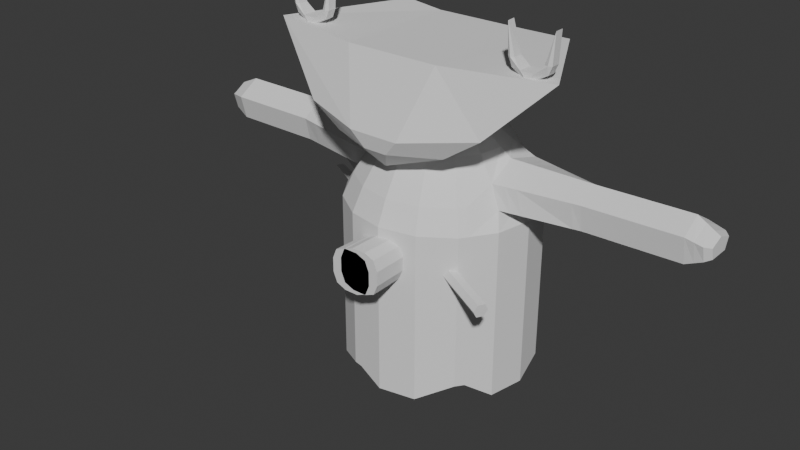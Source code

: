 # Source: Water_enemies.blend  (saved by Blender 4.1.24; exported with 4.5.12 LTS)
import bpy
from mathutils import Matrix  # noqa: F401  (used for matrix-valued properties, if any)

bpy.ops.wm.read_factory_settings(use_empty=True)
scene = bpy.context.scene
scene.name = 'water fyr attack'

# ---- collections
col_collection_001 = bpy.data.collections.new('Collection.001'); scene.collection.children.link(col_collection_001)

# ---- world
world_world_001 = bpy.data.worlds.new('World.001'); scene.world = world_world_001
world_world_001.use_nodes = True; world_world_001.node_tree.nodes.clear()
_N = world_world_001.node_tree.nodes; _L = world_world_001.node_tree.links
n0 = _N.new('ShaderNodeOutputWorld'); n0.name = 'World Output'; n0.location = (300, 300)
n1 = _N.new('ShaderNodeBackground'); n1.name = 'Background'; n1.location = (10, 300)
n1.inputs[0].default_value = (0.05088, 0.05088, 0.05088, 1.0)
_L.new(n1.outputs[0], n0.inputs[0])
n0.is_active_output = True
world_world_001.color = (0.05088, 0.05088, 0.05088)
world_world_001.use_sun_shadow = False
world_world_001.sun_shadow_jitter_overblur = 0.0

# ---- meshes
me_cylinder_012 = bpy.data.meshes.new('Cylinder.012')
me_cylinder_012.from_pydata([(0.009109, 0.8832, -0.519), (0.009109, 0.8832, 0.9622), (0.3477, 0.8158, -0.6298), (0.3477, 0.8158, 0.9622), (0.6348, 0.624, -0.6298), (0.6348, 0.624, 0.9622), (0.8266, 0.3369, -0.5412), (0.8266, 0.3369, 0.9622), (0.894, -0.001723, -0.6298), (0.894, -0.001723, 0.9622), (0.8266, -0.3404, -0.6298), (0.8266, -0.3404, 0.9622), (0.6348, -0.6274, -0.471), (0.6348, -0.6274, 0.9622), (0.3477, -0.8193, -0.6298), (0.3477, -0.8193, 0.9622), (0.009109, -0.8866, -0.6298), (0.009109, -0.8866, 0.9622), (-0.3295, -0.8193, -0.533), (-0.3295, -0.8193, 0.9622), (-0.6166, -0.6274, -0.6298), (-0.6166, -0.6274, 0.9622), (-0.8084, -0.3404, -0.6105), (-0.8084, -0.3404, 0.9622), (-0.8758, -0.001723, -0.4806), (-0.8758, -0.001723, 0.9622), (-0.8084, 0.3369, -0.6123), (-0.8084, 0.3369, 0.9622), (-0.6166, 0.624, -0.5111), (-0.6166, 0.624, 0.9622), (-0.3295, 0.8158, -0.6298), (-0.3295, 0.8158, 0.9622), (0.31, 0.7248, 1.182), (0.009109, 0.7846, 1.182), (0.5651, 0.5543, 1.182), (0.7569, 0.2764, 1.114), (0.7955, -0.002879, 1.114), (0.7613, -0.2639, 1.114), (0.5651, -0.5578, 1.182), (0.31, -0.7282, 1.182), (0.009109, -0.7881, 1.182), (-0.2918, -0.7282, 1.182), (-0.5469, -0.5578, 1.182), (-0.7371, -0.2935, 1.114), (-0.7772, -0.002879, 1.114), (-0.7454, 0.2477, 1.114), (-0.5469, 0.5543, 1.182), (-0.2918, 0.7248, 1.182), (0.2674, 0.6219, 1.367), (0.009109, 0.6732, 1.367), (0.4864, 0.4756, 1.367), (0.6678, 0.39, 1.346), (0.6841, -0.002879, 1.467), (0.6732, -0.244, 1.32), (0.4864, -0.479, 1.367), (0.2674, -0.6253, 1.367), (0.009109, -0.6767, 1.367), (-0.2492, -0.6253, 1.367), (-0.4682, -0.479, 1.367), (-0.6528, -0.3977, 1.335), (-0.6659, -0.002879, 1.467), (-0.6549, 0.3701, 1.338), (-0.4682, 0.4756, 1.367), (-0.2492, 0.6219, 1.367), (0.2279, 0.5266, 1.537), (0.009109, 0.5701, 1.537), (0.4135, 0.4026, 1.537), (0.5374, 0.2171, 1.537), (0.5809, -0.001723, 1.537), (0.5374, -0.2206, 1.537), (0.4135, -0.4061, 1.537), (0.2279, -0.53, 1.537), (0.009109, -0.5736, 1.537), (-0.2097, -0.53, 1.537), (-0.3952, -0.4061, 1.537), (-0.5192, -0.2206, 1.537), (-0.5627, -0.001723, 1.537), (-0.5192, 0.2171, 1.537), (-0.3952, 0.4026, 1.537), (-0.2097, 0.5266, 1.537), (0.1847, 0.4223, 1.624), (0.009109, 0.4572, 1.624), (0.3336, 0.3228, 1.624), (0.4331, 0.1739, 1.624), (0.4681, -0.001723, 1.624), (0.4331, -0.1774, 1.624), (0.3336, -0.3263, 1.624), (0.1847, -0.4257, 1.624), (0.009109, -0.4607, 1.624), (-0.1665, -0.4257, 1.624), (-0.3154, -0.3263, 1.624), (-0.4149, -0.1774, 1.624), (-0.4498, -0.001723, 1.624), (-0.4149, 0.1739, 1.624), (-0.3154, 0.3228, 1.624), (-0.1665, 0.4223, 1.624), (-0.2462, -0.8358, -0.5359), (-0.2462, -0.8358, 0.9622), (-0.2178, -0.743, 1.182), (-0.1856, -0.638, 1.367), (-0.1559, -0.5407, 1.537), (-0.1233, -0.4343, 1.624), (0.782, 0.4037, -0.543), (0.782, 0.4037, 0.9622), (0.696, 0.3585, 1.182), (0.5987, 0.3075, 1.367), (0.5086, 0.2603, 1.537), (0.41, 0.2085, 1.624), (0.685, -0.5524, -0.4737), (0.685, -0.5524, 0.9622), (0.6097, -0.4911, 1.182), (0.5246, -0.4217, 1.367), (0.4459, -0.3576, 1.537), (0.3597, -0.2873, 1.624), (0.05252, 0.8745, -0.5212), (0.05252, 0.8745, 0.9622), (0.04769, 0.777, 1.182), (0.04222, 0.6667, 1.367), (0.03716, 0.5645, 1.537), (0.03163, 0.4528, 1.624), (-0.6373, 0.593, -0.5076), (-0.6373, 0.593, 0.9622), (-0.5653, 0.5267, 1.182), (-0.484, 0.4519, 1.367), (-0.4086, 0.3826, 1.537), (-0.3262, 0.3067, 1.624), (1.466, -0.004389, 1.114), (1.467, 0.1406, 1.114), (1.466, -0.1476, 1.114), (1.463, -0.004389, 1.467), (1.466, 0.1997, 1.346), (1.463, -0.1855, 1.349), (2.334, -0.188, 1.367), (2.338, -0.006835, 1.133), (2.338, 0.1382, 1.133), (2.338, -0.15, 1.133), (2.334, -0.006835, 1.485), (2.338, 0.1972, 1.365), (-1.448, 0.1401, 1.114), (-1.452, -0.002879, 1.114), (-1.448, 0.1944, 1.338), (-1.447, -0.002879, 1.467), (-1.448, -0.2117, 1.335), (-1.448, -0.1566, 1.114), (-2.306, 0.1401, 1.118), (-2.31, -0.002879, 1.118), (-2.306, 0.1944, 1.342), (-2.305, -0.002879, 1.47), (-2.306, -0.2117, 1.339), (-2.306, -0.1566, 1.118), (2.486, -0.01066, 1.198), (2.486, 0.1247, 1.198), (2.485, -0.1443, 1.198), (2.482, -0.01066, 1.402), (2.486, 0.1797, 1.332), (2.483, -0.1797, 1.334), (2.537, -0.0106, 1.222), (2.537, 0.08874, 1.222), (2.537, -0.1087, 1.222), (2.535, -0.0106, 1.372), (2.537, 0.1292, 1.321), (2.535, -0.1347, 1.322), (-2.479, 0.08696, 1.167), (-2.481, -0.004251, 1.167), (-2.479, 0.1217, 1.31), (-2.478, -0.004251, 1.392), (-2.479, -0.1375, 1.308), (-2.479, -0.1024, 1.167), (-2.539, 0.05477, 1.212), (-2.54, -0.005081, 1.212), (-2.539, 0.07754, 1.282), (-2.538, -0.005081, 1.321), (-2.539, -0.09254, 1.281), (-2.539, -0.06947, 1.212), (1.379, -0.4825, 2.39), (0.004863, -0.7662, 1.467), (0.8646, 0.4839, 2.39), (0.004863, -0.7437, 1.467), (-1.29, -0.5782, 2.418), (-0.01932, -0.7686, 1.467), (-0.8094, 0.4992, 2.421), (-0.02002, -0.7437, 1.467), (-0.444, 0.4839, 2.385), (0.4271, 0.4839, 2.385), (-0.00418, -0.7437, 1.467), (-0.01247, -0.7437, 1.467), (0.4271, -0.6972, 2.385), (-0.444, -0.6972, 2.385), (-0.01247, -0.7686, 1.467), (-0.00418, -0.7686, 1.467), (0.8599, -0.6915, 1.873), (0.5961, 0.3932, 1.873), (-0.5268, 0.3932, 1.87), (-0.7394, -0.8137, 1.861), (-0.2396, -0.923, 1.771), (0.2251, -0.923, 1.771), (0.2251, 0.515, 1.771), (-0.2396, 0.515, 1.771), (0.5299, -0.7127, 1.649), (0.3979, 0.0128, 1.646), (-0.3695, 0.1454, 1.654), (-0.4763, -0.7971, 1.664), (-0.1175, -0.896, 1.631), (0.1033, -0.896, 1.63), (0.1285, 0.1667, 1.569), (-0.1751, 0.1667, 1.569), (2.035, -0.1871, 1.361), (2.038, -0.1492, 1.126), (2.038, -0.005995, 1.126), (2.039, 0.139, 1.126), (2.039, 0.198, 1.359), (2.035, -0.005995, 1.479), (1.901, -0.1488, 1.123), (1.901, -0.005609, 1.123), (1.901, 0.1984, 1.356), (1.897, -0.1868, 1.358), (1.901, 0.1394, 1.123), (1.897, -0.005609, 1.476), (0.8657, -0.2467, 1.114), (0.7902, -0.2353, 1.325), (0.862, 0.2563, 1.114), (0.8948, -0.003103, 1.114), (0.7994, -0.003103, 1.467), (0.7861, 0.3618, 1.346), (-1.313, 0.1607, 1.114), (-1.296, 0.2282, 1.338), (-1.322, -0.002879, 1.114), (-1.311, -0.1829, 1.114), (-1.297, -0.002879, 1.467), (-1.296, -0.2474, 1.335), (-0.7741, 0.3437, 1.338), (-0.7833, -0.002879, 1.467), (-0.851, 0.2315, 1.114), (-0.8786, -0.002879, 1.114), (-0.8439, -0.273, 1.114), (-0.7724, -0.3697, 1.335), (-1.857, -0.1566, 1.116), (-1.861, -0.002879, 1.116), (-1.857, 0.1401, 1.116), (-1.857, 0.1944, 1.34), (-1.857, -0.2117, 1.337), (-1.856, -0.002879, 1.468), (-1.961, -0.1566, 1.116), (-1.962, 0.1401, 1.116), (-1.962, -0.2117, 1.337), (-1.96, -0.002879, 1.469), (-1.965, -0.002879, 1.116), (-1.961, 0.1944, 1.34), (1.541, -0.1478, 1.116), (1.541, -0.004598, 1.116), (1.541, 0.1994, 1.348), (1.537, -0.1857, 1.35), (1.541, 0.1404, 1.116), (1.537, -0.004598, 1.468), (1.395, -0.1594, 1.114), (1.395, 0.1544, 1.114), (1.386, 0.2189, 1.346), (1.383, -0.1914, 1.346), (1.398, -0.004236, 1.114), (1.384, -0.004236, 1.467), (0.8954, -0.2275, 1.328), (0.9841, -0.003304, 1.114), (0.9031, -0.003304, 1.467), (0.9596, -0.2312, 1.114), (0.9565, 0.2382, 1.114), (0.8925, 0.3365, 1.346), (1.965, -0.1869, 1.359), (1.968, 0.1392, 1.125), (1.965, -0.005797, 1.477), (1.968, -0.149, 1.125), (1.968, -0.005797, 1.125), (1.968, 0.1982, 1.357), (2.414, 0.1313, 1.166), (2.413, -0.00879, 1.166), (2.41, -0.00879, 1.443), (2.413, -0.1471, 1.166), (2.413, 0.1883, 1.348), (2.41, -0.1837, 1.35), (-2.054, -0.1566, 1.117), (-2.054, 0.1401, 1.117), (-2.054, -0.2117, 1.338), (-2.053, -0.002879, 1.469), (-2.058, -0.002879, 1.117), (-2.054, 0.1944, 1.341), (-2.391, -0.003563, 1.431), (-2.392, -0.1748, 1.324), (-2.392, 0.1582, 1.326), (-2.392, -0.1296, 1.142), (-2.395, -0.003563, 1.142), (-2.392, 0.1136, 1.142), (-1.55, -0.002879, 1.114), (-1.547, 0.1944, 1.339), (-1.546, -0.1566, 1.114), (-1.547, 0.1401, 1.114), (-1.547, -0.2117, 1.336), (-1.545, -0.002879, 1.467), (-0.9295, 0.2195, 1.114), (-0.9539, -0.002879, 1.114), (-0.9232, -0.2577, 1.114), (-0.8611, -0.349, 1.335), (-0.8626, 0.3241, 1.338), (-0.8704, -0.002879, 1.467)], [], [(114, 115, 3, 2), (2, 3, 5, 4), (102, 103, 7, 6), (6, 7, 9, 8), (8, 9, 11, 10), (108, 109, 13, 12), (12, 13, 15, 14), (14, 15, 17, 16), (96, 97, 19, 18), (18, 19, 21, 20), (20, 21, 23, 22), (24, 25, 27, 26), (120, 121, 29, 28), (11, 9, 36, 37), (28, 29, 31, 30), (30, 31, 1, 0), (43, 42, 58, 59), (21, 19, 41, 42), (31, 29, 46, 47), (103, 5, 34, 104), (17, 15, 39, 40), (115, 1, 33, 116), (27, 25, 44, 45), (109, 11, 37, 110), (23, 21, 42, 43), (1, 31, 47, 33), (9, 7, 35, 36), (97, 17, 40, 98), (121, 27, 45, 122), (5, 3, 32, 34), (15, 13, 38, 39), (25, 23, 43, 44), (117, 49, 65, 118), (258, 255, 127, 126), (224, 226, 139, 138), (257, 254, 128, 131), (225, 224, 138, 140), (110, 37, 53, 111), (122, 45, 61, 123), (39, 38, 54, 55), (47, 46, 62, 63), (40, 39, 55, 56), (116, 33, 49, 117), (33, 47, 63, 49), (98, 40, 56, 99), (34, 32, 48, 50), (42, 41, 57, 58), (104, 34, 50, 105), (112, 69, 85, 113), (49, 63, 79, 65), (99, 56, 72, 100), (50, 48, 64, 66), (58, 57, 73, 74), (105, 50, 66, 106), (59, 58, 74, 75), (52, 51, 67, 68), (60, 59, 75, 76), (53, 52, 68, 69), (61, 60, 76, 77), (111, 53, 69, 112), (123, 61, 77, 124), (55, 54, 70, 71), (63, 62, 78, 79), (56, 55, 71, 72), (80, 119, 81, 95, 94, 125, 93, 92, 91, 90, 89, 101, 88, 87, 86, 113, 85, 84, 83, 107, 82), (124, 77, 93, 125), (71, 70, 86, 87), (79, 78, 94, 95), (72, 71, 87, 88), (118, 65, 81, 119), (65, 79, 95, 81), (100, 72, 88, 101), (66, 64, 80, 82), (74, 73, 89, 90), (106, 66, 82, 107), (75, 74, 90, 91), (68, 67, 83, 84), (76, 75, 91, 92), (69, 68, 84, 85), (77, 76, 92, 93), (73, 100, 101, 89), (57, 99, 100, 73), (41, 98, 99, 57), (19, 97, 98, 41), (16, 17, 97, 96), (67, 106, 107, 83), (51, 105, 106, 67), (35, 104, 105, 51), (7, 103, 104, 35), (4, 5, 103, 102), (54, 111, 112, 70), (70, 112, 113, 86), (38, 110, 111, 54), (13, 109, 110, 38), (10, 11, 109, 108), (64, 118, 119, 80), (32, 116, 117, 48), (48, 117, 118, 64), (3, 115, 116, 32), (0, 1, 115, 114), (78, 124, 125, 94), (62, 123, 124, 78), (46, 122, 123, 62), (29, 121, 122, 46), (26, 27, 121, 120), (22, 23, 25, 24), (259, 257, 131, 129), (255, 256, 130, 127), (254, 258, 126, 128), (256, 259, 129, 130), (209, 210, 137, 134), (206, 207, 135, 132), (207, 208, 133, 135), (211, 206, 132, 136), (208, 209, 134, 133), (210, 211, 136, 137), (274, 277, 155, 153), (273, 272, 151, 150), (283, 279, 144, 146), (282, 278, 149, 145), (226, 227, 143, 139), (228, 225, 140, 141), (227, 229, 142, 143), (229, 228, 141, 142), (284, 286, 164, 165), (285, 284, 165, 166), (278, 280, 148, 149), (279, 282, 145, 144), (280, 281, 147, 148), (281, 283, 146, 147), (155, 152, 158, 161), (152, 150, 156, 158), (275, 273, 150, 152), (277, 275, 152, 155), (272, 276, 154, 151), (276, 274, 153, 154), (156, 157, 160, 159), (158, 156, 159, 161), (151, 154, 160, 157), (154, 153, 159, 160), (150, 151, 157, 156), (153, 155, 161, 159), (164, 162, 168, 170), (163, 167, 173, 169), (288, 287, 167, 163), (286, 289, 162, 164), (287, 285, 166, 167), (289, 288, 163, 162), (169, 173, 172, 171), (168, 169, 171, 170), (167, 166, 172, 173), (162, 163, 169, 168), (166, 165, 171, 172), (165, 164, 170, 171), (198, 175, 177, 199), (205, 185, 181, 200), (200, 181, 179, 201), (203, 189, 175, 198), (182, 180, 178, 187), (184, 177, 175, 189), (181, 185, 188, 179), (185, 184, 189, 188), (176, 183, 186, 174), (201, 179, 188, 202), (202, 188, 189, 203), (199, 177, 184, 204), (204, 184, 185, 205), (183, 196, 197, 182), (176, 191, 196, 183), (187, 194, 195, 186), (178, 193, 194, 187), (186, 195, 190, 174), (180, 192, 193, 178), (182, 197, 192, 180), (174, 190, 191, 176), (196, 204, 205, 197), (191, 199, 204, 196), (194, 202, 203, 195), (193, 201, 202, 194), (195, 203, 198, 190), (192, 200, 201, 193), (197, 205, 200, 192), (190, 198, 199, 191), (183, 182, 187, 186), (271, 268, 211, 210), (270, 267, 209, 208), (268, 266, 206, 211), (269, 270, 208, 207), (266, 269, 207, 206), (267, 271, 210, 209), (252, 250, 214, 216), (251, 248, 212, 215), (248, 249, 213, 212), (253, 251, 215, 217), (249, 252, 216, 213), (250, 253, 217, 214), (51, 52, 222, 223), (37, 36, 221, 218), (35, 51, 223, 220), (52, 53, 219, 222), (53, 37, 218, 219), (36, 35, 220, 221), (299, 301, 228, 229), (298, 299, 229, 227), (301, 300, 225, 228), (297, 298, 227, 226), (300, 296, 224, 225), (296, 297, 226, 224), (45, 44, 233, 232), (61, 45, 232, 230), (44, 43, 234, 233), (60, 61, 230, 231), (43, 59, 235, 234), (59, 60, 231, 235), (295, 291, 239, 241), (294, 295, 241, 240), (293, 290, 237, 238), (292, 294, 240, 236), (290, 292, 236, 237), (291, 293, 238, 239), (241, 239, 247, 245), (240, 241, 245, 244), (238, 237, 246, 243), (236, 240, 244, 242), (237, 236, 242, 246), (239, 238, 243, 247), (130, 129, 253, 250), (126, 127, 252, 249), (129, 131, 251, 253), (128, 126, 249, 248), (131, 128, 248, 251), (127, 130, 250, 252), (265, 262, 259, 256), (263, 261, 258, 254), (264, 265, 256, 255), (262, 260, 257, 259), (260, 263, 254, 257), (261, 264, 255, 258), (221, 220, 264, 261), (219, 218, 263, 260), (222, 219, 260, 262), (220, 223, 265, 264), (218, 221, 261, 263), (223, 222, 262, 265), (216, 214, 271, 267), (215, 212, 269, 266), (212, 213, 270, 269), (217, 215, 266, 268), (213, 216, 267, 270), (214, 217, 268, 271), (137, 136, 274, 276), (134, 137, 276, 272), (132, 135, 275, 277), (135, 133, 273, 275), (133, 134, 272, 273), (136, 132, 277, 274), (245, 247, 283, 281), (244, 245, 281, 280), (243, 246, 282, 279), (242, 244, 280, 278), (246, 242, 278, 282), (247, 243, 279, 283), (144, 145, 288, 289), (149, 148, 285, 287), (146, 144, 289, 286), (145, 149, 287, 288), (148, 147, 284, 285), (147, 146, 286, 284), (140, 138, 293, 291), (139, 143, 292, 290), (143, 142, 294, 292), (138, 139, 290, 293), (142, 141, 295, 294), (141, 140, 291, 295), (232, 233, 297, 296), (230, 232, 296, 300), (233, 234, 298, 297), (231, 230, 300, 301), (234, 235, 299, 298), (235, 231, 301, 299)])
_uv = me_cylinder_012.uv_layers.new(name='UVMap')
_uv.uv.foreach_set('vector', [0.01492, 0.005634, 0.2149, 0.005634, 0.2149, 0.04214, 0.0002665, 0.04214, 0.0002665, 0.04214, 0.2149, 0.04214, 0.2149, 0.084, 0.0002665, 0.084, 0.01197, 0.1161, 0.2149, 0.1161, 0.2149, 0.1259, 0.01221, 0.1259, 0.01221, 0.1259, 0.2149, 0.1259, 0.2149, 0.1677, 0.0002665, 0.1677, 0.0002665, 0.1677, 0.2149, 0.1677, 0.2149, 0.2096, 0.0002665, 0.2096, 0.02132, 0.2405, 0.2149, 0.2405, 0.2149, 0.2515, 0.02167, 0.2515, 0.02167, 0.2515, 0.2149, 0.2515, 0.2149, 0.2933, 0.0002665, 0.2933, 0.0002665, 0.2933, 0.2149, 0.2933, 0.2149, 0.3352, 0.0002665, 0.3352, 0.01293, 0.3668, 0.2149, 0.3668, 0.2149, 0.3771, 0.01331, 0.3771, 0.01331, 0.3771, 0.2149, 0.3771, 0.2149, 0.419, 0.0002665, 0.419, 0.0002665, 0.419, 0.2149, 0.419, 0.2149, 0.4608, 0.002866, 0.4608, 0.02038, 0.5027, 0.2149, 0.5027, 0.2149, 0.5446, 0.002624, 0.5446, 0.01674, 0.5819, 0.2149, 0.5819, 0.2149, 0.5864, 0.01627, 0.5864, 0.7724, 0.6762, 0.828, 0.7237, 0.7886, 0.7616, 0.7603, 0.737, 0.01627, 0.5864, 0.2149, 0.5864, 0.2149, 0.6283, 0.0002665, 0.6283, 0.0002665, 0.6283, 0.2149, 0.6283, 0.2149, 0.6702, 0.0152, 0.6702, 0.3793, 0.7347, 0.4479, 0.6923, 0.4664, 0.735, 0.4114, 0.7462, 0.427, 0.643, 0.4957, 0.6214, 0.5065, 0.6741, 0.4479, 0.6923, 0.2121, 0.9148, 0.2317, 0.8455, 0.2821, 0.865, 0.2652, 0.9248, 0.8811, 0.7965, 0.9056, 0.8468, 0.8549, 0.8662, 0.8335, 0.8234, 0.5674, 0.6141, 0.6389, 0.6208, 0.6286, 0.6737, 0.5676, 0.6676, 0.9308, 0.9806, 0.9316, 0.9899, 0.8759, 0.9904, 0.8753, 0.9821, 0.2638, 0.7807, 0.309, 0.724, 0.3478, 0.7616, 0.3252, 0.7893, 0.725, 0.6505, 0.7724, 0.6762, 0.7603, 0.737, 0.7016, 0.6994, 0.3639, 0.6773, 0.427, 0.643, 0.4479, 0.6923, 0.3793, 0.7347, 0.2047, 0.986, 0.2121, 0.9148, 0.2652, 0.9248, 0.2594, 0.9876, 0.828, 0.7237, 0.8734, 0.7815, 0.8137, 0.7931, 0.7886, 0.7616, 0.5132, 0.6192, 0.5674, 0.6141, 0.5676, 0.6676, 0.5216, 0.6724, 0.235, 0.8385, 0.2638, 0.7807, 0.3252, 0.7893, 0.285, 0.8589, 0.9056, 0.8468, 0.9251, 0.9169, 0.8711, 0.9267, 0.8549, 0.8662, 0.6389, 0.6208, 0.7082, 0.6418, 0.6873, 0.6918, 0.6286, 0.6737, 0.309, 0.724, 0.3639, 0.6773, 0.3793, 0.7347, 0.3478, 0.7616, 0.8265, 0.9818, 0.8269, 0.9889, 0.7819, 0.9863, 0.7818, 0.9803, 0.9074, 0.5927, 0.8952, 0.6, 0.8912, 0.5916, 0.9027, 0.5854, 0.9493, 0.428, 0.9638, 0.4269, 0.9654, 0.4434, 0.9527, 0.4452, 0.8385, 0.6231, 0.8205, 0.626, 0.8185, 0.6171, 0.8363, 0.6129, 0.931, 0.4293, 0.9493, 0.428, 0.9527, 0.4452, 0.935, 0.449, 0.7016, 0.6994, 0.7603, 0.737, 0.7282, 0.7511, 0.6811, 0.7414, 0.285, 0.8589, 0.3252, 0.7893, 0.337, 0.8237, 0.3286, 0.8766, 0.6286, 0.6737, 0.6873, 0.6918, 0.669, 0.7347, 0.6193, 0.7193, 0.2652, 0.9248, 0.2821, 0.865, 0.326, 0.8818, 0.3121, 0.933, 0.5676, 0.6676, 0.6286, 0.6737, 0.6193, 0.7193, 0.5678, 0.714, 0.8753, 0.9821, 0.8759, 0.9904, 0.8269, 0.9889, 0.8265, 0.9818, 0.2594, 0.9876, 0.2652, 0.9248, 0.3121, 0.933, 0.3083, 0.9873, 0.5216, 0.6724, 0.5676, 0.6676, 0.5678, 0.714, 0.5288, 0.7181, 0.8549, 0.8662, 0.8711, 0.9267, 0.824, 0.9345, 0.8106, 0.883, 0.4479, 0.6923, 0.5065, 0.6741, 0.516, 0.7195, 0.4664, 0.735, 0.8335, 0.8234, 0.8549, 0.8662, 0.8106, 0.883, 0.7926, 0.8467, 0.6621, 0.7794, 0.6905, 0.795, 0.673, 0.8198, 0.6488, 0.8063, 0.3083, 0.9873, 0.3121, 0.933, 0.3551, 0.9395, 0.3536, 0.9857, 0.5288, 0.7181, 0.5678, 0.714, 0.5679, 0.756, 0.5352, 0.7598, 0.8106, 0.883, 0.824, 0.9345, 0.7811, 0.9409, 0.7706, 0.8979, 0.4664, 0.735, 0.516, 0.7195, 0.5245, 0.7607, 0.4831, 0.774, 0.7926, 0.8467, 0.8106, 0.883, 0.7706, 0.8979, 0.7553, 0.8675, 0.4114, 0.7462, 0.4664, 0.735, 0.4831, 0.774, 0.4449, 0.795, 0.7547, 0.7941, 0.8007, 0.8271, 0.7509, 0.8582, 0.7238, 0.8237, 0.3814, 0.794, 0.4114, 0.7462, 0.4449, 0.795, 0.4121, 0.8233, 0.7282, 0.7511, 0.7547, 0.7941, 0.7238, 0.8237, 0.6905, 0.795, 0.337, 0.8237, 0.3814, 0.794, 0.4121, 0.8233, 0.3851, 0.8574, 0.6811, 0.7414, 0.7282, 0.7511, 0.6905, 0.795, 0.6621, 0.7794, 0.3286, 0.8766, 0.337, 0.8237, 0.3851, 0.8574, 0.3682, 0.8925, 0.6193, 0.7193, 0.669, 0.7347, 0.6522, 0.7736, 0.611, 0.7606, 0.3121, 0.933, 0.326, 0.8818, 0.366, 0.8968, 0.3551, 0.9395, 0.5678, 0.714, 0.6193, 0.7193, 0.611, 0.7606, 0.5679, 0.756, 0.6304, 0.928, 0.6133, 0.9361, 0.6108, 0.9373, 0.5891, 0.9384, 0.5687, 0.931, 0.5669, 0.9295, 0.5526, 0.9165, 0.5433, 0.8968, 0.5422, 0.8752, 0.5495, 0.8547, 0.5641, 0.8386, 0.5689, 0.8363, 0.5837, 0.8293, 0.6054, 0.8282, 0.6258, 0.8355, 0.6301, 0.8394, 0.6419, 0.8501, 0.6512, 0.8697, 0.6523, 0.8914, 0.6506, 0.8962, 0.645, 0.9119, 0.3682, 0.8925, 0.3851, 0.8574, 0.4109, 0.8734, 0.3961, 0.9033, 0.611, 0.7606, 0.6522, 0.7736, 0.6404, 0.8013, 0.605, 0.7897, 0.3551, 0.9395, 0.366, 0.8968, 0.3942, 0.9067, 0.3856, 0.9434, 0.5679, 0.756, 0.611, 0.7606, 0.605, 0.7897, 0.5679, 0.7863, 0.7818, 0.9803, 0.7819, 0.9863, 0.7512, 0.9821, 0.7512, 0.9773, 0.3536, 0.9857, 0.3551, 0.9395, 0.3856, 0.9434, 0.3854, 0.9816, 0.5352, 0.7598, 0.5679, 0.756, 0.5679, 0.7863, 0.54, 0.7892, 0.7706, 0.8979, 0.7811, 0.9409, 0.751, 0.9448, 0.7418, 0.9083, 0.4831, 0.774, 0.5245, 0.7607, 0.531, 0.7899, 0.4953, 0.8021, 0.7553, 0.8675, 0.7706, 0.8979, 0.7418, 0.9083, 0.7291, 0.8824, 0.4449, 0.795, 0.4831, 0.774, 0.4953, 0.8021, 0.462, 0.8199, 0.7238, 0.8237, 0.7509, 0.8582, 0.7255, 0.8746, 0.7015, 0.8451, 0.4121, 0.8233, 0.4449, 0.795, 0.462, 0.8199, 0.4335, 0.8438, 0.6905, 0.795, 0.7238, 0.8237, 0.7015, 0.8451, 0.673, 0.8198, 0.3851, 0.8574, 0.4121, 0.8233, 0.4335, 0.8438, 0.4109, 0.8734, 0.5245, 0.7607, 0.5352, 0.7598, 0.54, 0.7892, 0.531, 0.7899, 0.516, 0.7195, 0.5288, 0.7181, 0.5352, 0.7598, 0.5245, 0.7607, 0.5065, 0.6741, 0.5216, 0.6724, 0.5288, 0.7181, 0.516, 0.7195, 0.4957, 0.6214, 0.5132, 0.6192, 0.5216, 0.6724, 0.5065, 0.6741, 0.0002665, 0.3352, 0.2149, 0.3352, 0.2149, 0.3668, 0.01293, 0.3668, 0.7509, 0.8582, 0.7553, 0.8675, 0.7291, 0.8824, 0.7255, 0.8746, 0.8007, 0.8271, 0.7926, 0.8467, 0.7553, 0.8675, 0.7509, 0.8582, 0.8137, 0.7931, 0.8335, 0.8234, 0.7926, 0.8467, 0.8007, 0.8271, 0.8734, 0.7815, 0.8811, 0.7965, 0.8335, 0.8234, 0.8137, 0.7931, 0.0002665, 0.084, 0.2149, 0.084, 0.2149, 0.1161, 0.01197, 0.1161, 0.669, 0.7347, 0.6811, 0.7414, 0.6621, 0.7794, 0.6522, 0.7736, 0.6522, 0.7736, 0.6621, 0.7794, 0.6488, 0.8063, 0.6404, 0.8013, 0.6873, 0.6918, 0.7016, 0.6994, 0.6811, 0.7414, 0.669, 0.7347, 0.7082, 0.6418, 0.725, 0.6505, 0.7016, 0.6994, 0.6873, 0.6918, 0.0002665, 0.2096, 0.2149, 0.2096, 0.2149, 0.2405, 0.02132, 0.2405, 0.7811, 0.9409, 0.7818, 0.9803, 0.7512, 0.9773, 0.751, 0.9448, 0.8711, 0.9267, 0.8753, 0.9821, 0.8265, 0.9818, 0.824, 0.9345, 0.824, 0.9345, 0.8265, 0.9818, 0.7818, 0.9803, 0.7811, 0.9409, 0.9251, 0.9169, 0.9308, 0.9806, 0.8753, 0.9821, 0.8711, 0.9267, 0.0152, 0.0002665, 0.2149, 0.0002665, 0.2149, 0.005634, 0.01492, 0.005634, 0.366, 0.8968, 0.3682, 0.8925, 0.3961, 0.9033, 0.3942, 0.9067, 0.326, 0.8818, 0.3286, 0.8766, 0.3682, 0.8925, 0.366, 0.8968, 0.2821, 0.865, 0.285, 0.8589, 0.3286, 0.8766, 0.326, 0.8818, 0.2317, 0.8455, 0.235, 0.8385, 0.285, 0.8589, 0.2821, 0.865, 0.002624, 0.5446, 0.2149, 0.5446, 0.2149, 0.5819, 0.01674, 0.5819, 0.002866, 0.4608, 0.2149, 0.4608, 0.2149, 0.5027, 0.02038, 0.5027, 0.8575, 0.6165, 0.8385, 0.6231, 0.8363, 0.6129, 0.8542, 0.6069, 0.8952, 0.6, 0.8788, 0.6091, 0.8741, 0.5995, 0.8912, 0.5916, 0.8205, 0.626, 0.8069, 0.6281, 0.8059, 0.6195, 0.8185, 0.6171, 0.8788, 0.6091, 0.8575, 0.6165, 0.8542, 0.6069, 0.8741, 0.5995, 0.8631, 0.5262, 0.8483, 0.5346, 0.8347, 0.5007, 0.8484, 0.492, 0.8157, 0.5464, 0.7993, 0.5487, 0.7892, 0.513, 0.805, 0.5116, 0.7993, 0.5487, 0.7864, 0.5497, 0.7763, 0.5132, 0.7892, 0.513, 0.8315, 0.5418, 0.8157, 0.5464, 0.805, 0.5116, 0.8197, 0.5078, 0.8739, 0.5185, 0.8631, 0.5262, 0.8484, 0.492, 0.8588, 0.4834, 0.8483, 0.5346, 0.8315, 0.5418, 0.8197, 0.5078, 0.8347, 0.5007, 0.8151, 0.4948, 0.8038, 0.4974, 0.8027, 0.4838, 0.8107, 0.4825, 0.839, 0.4689, 0.8351, 0.4813, 0.8223, 0.4711, 0.82, 0.455, 0.9548, 0.5195, 0.971, 0.5175, 0.9786, 0.5476, 0.9631, 0.5488, 0.8962, 0.5473, 0.9071, 0.5387, 0.9191, 0.5674, 0.9088, 0.5767, 0.8572, 0.4626, 0.8706, 0.4536, 0.8781, 0.4698, 0.866, 0.4767, 0.9091, 0.4367, 0.931, 0.4293, 0.935, 0.449, 0.9152, 0.4553, 0.8706, 0.4536, 0.8858, 0.4442, 0.8944, 0.4624, 0.8781, 0.4698, 0.8858, 0.4442, 0.9091, 0.4367, 0.9152, 0.4553, 0.8944, 0.4624, 0.952, 0.5663, 0.9634, 0.564, 0.9638, 0.5794, 0.9566, 0.5802, 0.9409, 0.5715, 0.952, 0.5663, 0.9566, 0.5802, 0.9497, 0.5839, 0.9071, 0.5387, 0.921, 0.5308, 0.9321, 0.5592, 0.9191, 0.5674, 0.971, 0.5175, 0.9837, 0.5177, 0.9913, 0.5486, 0.9786, 0.5476, 0.921, 0.5308, 0.938, 0.5239, 0.9475, 0.5524, 0.9321, 0.5592, 0.938, 0.5239, 0.9548, 0.5195, 0.9631, 0.5488, 0.9475, 0.5524, 0.8027, 0.4838, 0.7958, 0.4813, 0.8007, 0.4756, 0.8038, 0.4787, 0.7958, 0.4813, 0.7852, 0.4674, 0.8047, 0.4648, 0.8007, 0.4756, 0.7926, 0.4968, 0.7808, 0.4898, 0.7852, 0.4674, 0.7958, 0.4813, 0.8038, 0.4974, 0.7926, 0.4968, 0.7958, 0.4813, 0.8027, 0.4838, 0.8351, 0.4813, 0.8265, 0.4892, 0.8187, 0.4783, 0.8223, 0.4711, 0.8265, 0.4892, 0.8151, 0.4948, 0.8107, 0.4825, 0.8187, 0.4783, 0.8047, 0.4648, 0.8142, 0.4706, 0.8149, 0.4753, 0.8089, 0.4771, 0.8007, 0.4756, 0.8047, 0.4648, 0.8089, 0.4771, 0.8038, 0.4787, 0.8223, 0.4711, 0.8187, 0.4783, 0.8149, 0.4753, 0.8142, 0.4706, 0.8187, 0.4783, 0.8107, 0.4825, 0.8089, 0.4771, 0.8149, 0.4753, 0.82, 0.455, 0.8223, 0.4711, 0.8142, 0.4706, 0.8047, 0.4648, 0.8107, 0.4825, 0.8027, 0.4838, 0.8038, 0.4787, 0.8089, 0.4771, 0.9638, 0.5794, 0.9712, 0.5833, 0.9641, 0.5884, 0.9622, 0.5855, 0.9471, 0.6021, 0.9462, 0.5915, 0.955, 0.5912, 0.9609, 0.5942, 0.9279, 0.5894, 0.9326, 0.5794, 0.9462, 0.5915, 0.9471, 0.6021, 0.9634, 0.564, 0.9749, 0.5654, 0.9712, 0.5833, 0.9638, 0.5794, 0.9326, 0.5794, 0.9409, 0.5715, 0.9497, 0.5839, 0.9462, 0.5915, 0.9749, 0.5654, 0.9841, 0.5701, 0.9768, 0.5916, 0.9712, 0.5833, 0.9609, 0.5942, 0.955, 0.5912, 0.9545, 0.5878, 0.9585, 0.5863, 0.9641, 0.5884, 0.9609, 0.5942, 0.9585, 0.5863, 0.9622, 0.5855, 0.9462, 0.5915, 0.9497, 0.5839, 0.9545, 0.5878, 0.955, 0.5912, 0.9712, 0.5833, 0.9768, 0.5916, 0.9609, 0.5942, 0.9641, 0.5884, 0.9497, 0.5839, 0.9566, 0.5802, 0.9585, 0.5863, 0.9545, 0.5878, 0.9566, 0.5802, 0.9638, 0.5794, 0.9622, 0.5855, 0.9585, 0.5863, 0.6836, 0.3644, 0.5762, 0.3775, 0.5762, 0.3738, 0.6381, 0.2546, 0.5558, 0.2382, 0.5735, 0.3738, 0.5723, 0.3737, 0.5257, 0.2358, 0.5257, 0.2358, 0.5723, 0.3737, 0.5723, 0.3778, 0.4736, 0.3741, 0.5964, 0.4456, 0.5748, 0.3779, 0.5762, 0.3775, 0.6551, 0.4358, 0.01499, 0.7766, 0.01499, 0.6854, 0.1776, 0.6939, 0.1935, 0.7766, 0.5748, 0.3738, 0.5762, 0.3738, 0.5762, 0.3775, 0.5748, 0.3779, 0.5723, 0.3737, 0.5735, 0.3738, 0.5734, 0.3778, 0.5723, 0.3778, 0.5735, 0.3738, 0.5748, 0.3738, 0.5748, 0.3779, 0.5734, 0.3778, 0.01499, 0.9844, 0.01499, 0.8873, 0.1935, 0.8873, 0.1611, 0.9844, 0.5014, 0.4451, 0.5723, 0.3778, 0.5734, 0.3778, 0.5481, 0.4445, 0.5481, 0.4445, 0.5734, 0.3778, 0.5748, 0.3779, 0.5964, 0.4456, 0.6381, 0.2546, 0.5762, 0.3738, 0.5748, 0.3738, 0.5964, 0.2384, 0.5964, 0.2384, 0.5748, 0.3738, 0.5735, 0.3738, 0.5558, 0.2382, 0.6702, 0.01922, 0.621, 0.1174, 0.5402, 0.1136, 0.4882, 0.01824, 0.8366, 0.00799, 0.7233, 0.1389, 0.621, 0.1174, 0.6702, 0.01922, 0.4816, 0.594, 0.527, 0.4919, 0.6164, 0.4936, 0.6555, 0.5983, 0.3703, 0.6281, 0.4436, 0.5055, 0.527, 0.4919, 0.4816, 0.594, 0.6555, 0.5983, 0.6164, 0.4936, 0.7246, 0.5169, 0.779, 0.6495, 0.3356, 0.002981, 0.4484, 0.1338, 0.3891, 0.3591, 0.2537, 0.2542, 0.4882, 0.01824, 0.5402, 0.1136, 0.4484, 0.1338, 0.3356, 0.002981, 0.9154, 0.2375, 0.7786, 0.3415, 0.7233, 0.1389, 0.8366, 0.00799, 0.621, 0.1174, 0.5964, 0.2384, 0.5558, 0.2382, 0.5402, 0.1136, 0.7233, 0.1389, 0.6381, 0.2546, 0.5964, 0.2384, 0.621, 0.1174, 0.527, 0.4919, 0.5481, 0.4445, 0.5964, 0.4456, 0.6164, 0.4936, 0.4436, 0.5055, 0.5014, 0.4451, 0.5481, 0.4445, 0.527, 0.4919, 0.6164, 0.4936, 0.5964, 0.4456, 0.6551, 0.4358, 0.7246, 0.5169, 0.4484, 0.1338, 0.5257, 0.2358, 0.4736, 0.3741, 0.3891, 0.3591, 0.5402, 0.1136, 0.5558, 0.2382, 0.5257, 0.2358, 0.4484, 0.1338, 0.7786, 0.3415, 0.6836, 0.3644, 0.6381, 0.2546, 0.7233, 0.1389, 0.01499, 0.8873, 0.01499, 0.7766, 0.176, 0.7766, 0.176, 0.8873, 0.8515, 0.5426, 0.8343, 0.5498, 0.8315, 0.5418, 0.8483, 0.5346, 0.8775, 0.5267, 0.8666, 0.5342, 0.8631, 0.5262, 0.8739, 0.5185, 0.8343, 0.5498, 0.8183, 0.5546, 0.8157, 0.5464, 0.8315, 0.5418, 0.8017, 0.5571, 0.7888, 0.5583, 0.7864, 0.5497, 0.7993, 0.5487, 0.8183, 0.5546, 0.8017, 0.5571, 0.7993, 0.5487, 0.8157, 0.5464, 0.8666, 0.5342, 0.8515, 0.5426, 0.8483, 0.5346, 0.8631, 0.5262, 0.8875, 0.5831, 0.8708, 0.5911, 0.8545, 0.5503, 0.8699, 0.5419, 0.8336, 0.6042, 0.816, 0.6082, 0.8039, 0.5652, 0.8207, 0.5624, 0.816, 0.6082, 0.8034, 0.6104, 0.7911, 0.5665, 0.8039, 0.5652, 0.8513, 0.5984, 0.8336, 0.6042, 0.8207, 0.5624, 0.837, 0.5575, 0.899, 0.5767, 0.8875, 0.5831, 0.8699, 0.5419, 0.8808, 0.5346, 0.8708, 0.5911, 0.8513, 0.5984, 0.837, 0.5575, 0.8545, 0.5503, 0.92, 0.6939, 0.8868, 0.7022, 0.8819, 0.6881, 0.9132, 0.6799, 0.8383, 0.706, 0.8153, 0.7041, 0.8139, 0.6916, 0.8353, 0.6928, 0.9312, 0.6747, 0.92, 0.6939, 0.9132, 0.6799, 0.9252, 0.6624, 0.8868, 0.7022, 0.8583, 0.7138, 0.855, 0.6988, 0.8819, 0.6881, 0.8583, 0.7138, 0.8383, 0.706, 0.8353, 0.6928, 0.855, 0.6988, 0.9489, 0.6574, 0.9312, 0.6747, 0.9252, 0.6624, 0.942, 0.6467, 0.8614, 0.3923, 0.8918, 0.384, 0.9091, 0.4367, 0.8858, 0.4442, 0.8491, 0.4076, 0.8614, 0.3923, 0.8858, 0.4442, 0.8706, 0.4536, 0.8918, 0.384, 0.9197, 0.3734, 0.931, 0.4293, 0.9091, 0.4367, 0.8321, 0.4226, 0.8491, 0.4076, 0.8706, 0.4536, 0.8572, 0.4626, 0.9197, 0.3734, 0.9396, 0.3789, 0.9493, 0.428, 0.931, 0.4293, 0.9396, 0.3789, 0.9593, 0.3799, 0.9638, 0.4269, 0.9493, 0.428, 0.9349, 0.3554, 0.9572, 0.3574, 0.9584, 0.3703, 0.9376, 0.3689, 0.9143, 0.3466, 0.9349, 0.3554, 0.9376, 0.3689, 0.9174, 0.362, 0.8201, 0.4034, 0.8388, 0.3855, 0.8447, 0.3982, 0.827, 0.4144, 0.8835, 0.3587, 0.9143, 0.3466, 0.9174, 0.362, 0.8883, 0.3732, 0.8388, 0.3855, 0.8497, 0.3674, 0.8564, 0.3817, 0.8447, 0.3982, 0.8497, 0.3674, 0.8835, 0.3587, 0.8883, 0.3732, 0.8564, 0.3817, 0.9189, 0.4664, 0.9382, 0.4604, 0.9484, 0.4966, 0.9306, 0.5016, 0.8987, 0.4735, 0.9189, 0.4664, 0.9306, 0.5016, 0.9124, 0.5085, 0.9556, 0.4569, 0.9684, 0.4555, 0.9778, 0.4936, 0.965, 0.494, 0.8828, 0.481, 0.8987, 0.4735, 0.9124, 0.5085, 0.8976, 0.5163, 0.8709, 0.4881, 0.8828, 0.481, 0.8976, 0.5163, 0.8864, 0.5243, 0.9382, 0.4604, 0.9556, 0.4569, 0.965, 0.494, 0.9484, 0.4966, 0.9306, 0.5016, 0.9484, 0.4966, 0.9518, 0.5087, 0.9345, 0.5134, 0.9124, 0.5085, 0.9306, 0.5016, 0.9345, 0.5134, 0.9169, 0.5203, 0.965, 0.494, 0.9778, 0.4936, 0.9809, 0.5064, 0.9682, 0.5065, 0.8976, 0.5163, 0.9124, 0.5085, 0.9169, 0.5203, 0.9026, 0.5282, 0.8864, 0.5243, 0.8976, 0.5163, 0.9026, 0.5282, 0.8916, 0.5365, 0.9484, 0.4966, 0.965, 0.494, 0.9682, 0.5065, 0.9518, 0.5087, 0.8741, 0.5995, 0.8542, 0.6069, 0.8513, 0.5984, 0.8708, 0.5911, 0.9027, 0.5854, 0.8912, 0.5916, 0.8875, 0.5831, 0.899, 0.5767, 0.8542, 0.6069, 0.8363, 0.6129, 0.8336, 0.6042, 0.8513, 0.5984, 0.8185, 0.6171, 0.8059, 0.6195, 0.8034, 0.6104, 0.816, 0.6082, 0.8363, 0.6129, 0.8185, 0.6171, 0.816, 0.6082, 0.8336, 0.6042, 0.8912, 0.5916, 0.8741, 0.5995, 0.8708, 0.5911, 0.8875, 0.5831, 0.9071, 0.6674, 0.8776, 0.6754, 0.8575, 0.6165, 0.8788, 0.6091, 0.8327, 0.681, 0.8127, 0.6803, 0.8069, 0.6281, 0.8205, 0.626, 0.9199, 0.6513, 0.9071, 0.6674, 0.8788, 0.6091, 0.8952, 0.6, 0.8776, 0.6754, 0.8521, 0.6854, 0.8385, 0.6231, 0.8575, 0.6165, 0.8521, 0.6854, 0.8327, 0.681, 0.8205, 0.626, 0.8385, 0.6231, 0.9359, 0.6372, 0.9199, 0.6513, 0.8952, 0.6, 0.9074, 0.5927, 0.942, 0.6467, 0.9252, 0.6624, 0.9199, 0.6513, 0.9359, 0.6372, 0.855, 0.6988, 0.8353, 0.6928, 0.8327, 0.681, 0.8521, 0.6854, 0.8819, 0.6881, 0.855, 0.6988, 0.8521, 0.6854, 0.8776, 0.6754, 0.9252, 0.6624, 0.9132, 0.6799, 0.9071, 0.6674, 0.9199, 0.6513, 0.8353, 0.6928, 0.8139, 0.6916, 0.8127, 0.6803, 0.8327, 0.681, 0.9132, 0.6799, 0.8819, 0.6881, 0.8776, 0.6754, 0.9071, 0.6674, 0.8699, 0.5419, 0.8545, 0.5503, 0.8515, 0.5426, 0.8666, 0.5342, 0.8207, 0.5624, 0.8039, 0.5652, 0.8017, 0.5571, 0.8183, 0.5546, 0.8039, 0.5652, 0.7911, 0.5665, 0.7888, 0.5583, 0.8017, 0.5571, 0.837, 0.5575, 0.8207, 0.5624, 0.8183, 0.5546, 0.8343, 0.5498, 0.8808, 0.5346, 0.8699, 0.5419, 0.8666, 0.5342, 0.8775, 0.5267, 0.8545, 0.5503, 0.837, 0.5575, 0.8343, 0.5498, 0.8515, 0.5426, 0.8347, 0.5007, 0.8197, 0.5078, 0.8151, 0.4948, 0.8265, 0.4892, 0.8484, 0.492, 0.8347, 0.5007, 0.8265, 0.4892, 0.8351, 0.4813, 0.805, 0.5116, 0.7892, 0.513, 0.7926, 0.4968, 0.8038, 0.4974, 0.7892, 0.513, 0.7763, 0.5132, 0.7808, 0.4898, 0.7926, 0.4968, 0.8588, 0.4834, 0.8484, 0.492, 0.8351, 0.4813, 0.839, 0.4689, 0.8197, 0.5078, 0.805, 0.5116, 0.8038, 0.4974, 0.8151, 0.4948, 0.9345, 0.5134, 0.9518, 0.5087, 0.9548, 0.5195, 0.938, 0.5239, 0.9169, 0.5203, 0.9345, 0.5134, 0.938, 0.5239, 0.921, 0.5308, 0.9682, 0.5065, 0.9809, 0.5064, 0.9837, 0.5177, 0.971, 0.5175, 0.9026, 0.5282, 0.9169, 0.5203, 0.921, 0.5308, 0.9071, 0.5387, 0.8916, 0.5365, 0.9026, 0.5282, 0.9071, 0.5387, 0.8962, 0.5473, 0.9518, 0.5087, 0.9682, 0.5065, 0.971, 0.5175, 0.9548, 0.5195, 0.9786, 0.5476, 0.9913, 0.5486, 0.9841, 0.5701, 0.9749, 0.5654, 0.9191, 0.5674, 0.9321, 0.5592, 0.9409, 0.5715, 0.9326, 0.5794, 0.9631, 0.5488, 0.9786, 0.5476, 0.9749, 0.5654, 0.9634, 0.564, 0.9088, 0.5767, 0.9191, 0.5674, 0.9326, 0.5794, 0.9279, 0.5894, 0.9321, 0.5592, 0.9475, 0.5524, 0.952, 0.5663, 0.9409, 0.5715, 0.9475, 0.5524, 0.9631, 0.5488, 0.9634, 0.564, 0.952, 0.5663, 0.935, 0.449, 0.9527, 0.4452, 0.9556, 0.4569, 0.9382, 0.4604, 0.866, 0.4767, 0.8781, 0.4698, 0.8828, 0.481, 0.8709, 0.4881, 0.8781, 0.4698, 0.8944, 0.4624, 0.8987, 0.4735, 0.8828, 0.481, 0.9527, 0.4452, 0.9654, 0.4434, 0.9684, 0.4555, 0.9556, 0.4569, 0.8944, 0.4624, 0.9152, 0.4553, 0.9189, 0.4664, 0.8987, 0.4735, 0.9152, 0.4553, 0.935, 0.449, 0.9382, 0.4604, 0.9189, 0.4664, 0.9376, 0.3689, 0.9584, 0.3703, 0.9593, 0.3799, 0.9396, 0.3789, 0.9174, 0.362, 0.9376, 0.3689, 0.9396, 0.3789, 0.9197, 0.3734, 0.827, 0.4144, 0.8447, 0.3982, 0.8491, 0.4076, 0.8321, 0.4226, 0.8883, 0.3732, 0.9174, 0.362, 0.9197, 0.3734, 0.8918, 0.384, 0.8447, 0.3982, 0.8564, 0.3817, 0.8614, 0.3923, 0.8491, 0.4076, 0.8564, 0.3817, 0.8883, 0.3732, 0.8918, 0.384, 0.8614, 0.3923])
me_cylinder_012.update()
me_cylinder_013 = bpy.data.meshes.new('Cylinder.013')
me_cylinder_013.from_pydata([(-0.4498, -0.1545, -0.9832), (-0.5521, -0.05221, -0.9832), (-0.5221, -0.1245, -0.9832), (-0.5934, -0.06586, 0.8575), (-0.4635, -0.1957, 0.8575), (-0.5553, -0.1577, 0.8575), (-0.5521, 0.04877, -0.9832), (-0.4498, 0.151, -0.9832), (-0.5221, 0.1211, -0.9832), (-0.4635, 0.1923, 0.8575), (-0.5934, 0.06241, 0.8575), (-0.5553, 0.1543, 0.8575), (-0.2466, -0.05221, -0.9832), (-0.3488, -0.1545, -0.9832), (-0.2765, -0.1245, -0.9832), (-0.3352, -0.1957, 0.8575), (-0.2053, -0.06586, 0.8575), (-0.2434, -0.1577, 0.8575), (-0.3488, 0.151, -0.9832), (-0.2466, 0.04877, -0.9832), (-0.2765, 0.1211, -0.9832), (-0.2053, 0.06241, 0.8575), (-0.3352, 0.1923, 0.8575), (-0.2434, 0.1543, 0.8575)], [], [(13, 15, 4, 0), (19, 21, 16, 12), (21, 23, 22, 9, 11, 10, 3, 5, 4, 15, 17, 16), (1, 3, 10, 6), (7, 9, 22, 18), (0, 4, 5, 2), (2, 5, 3, 1), (9, 7, 8, 11), (11, 8, 6, 10), (21, 19, 20, 23), (23, 20, 18, 22), (15, 13, 14, 17), (17, 14, 12, 16), (6, 8, 7, 18, 20, 19, 12, 14, 13, 0, 2, 1)])
_uv = me_cylinder_013.uv_layers.new(name='UVMap')
_uv.uv.foreach_set('vector', [0.8232, 0.2001, 0.8314, 0.9827, 0.793, 0.9829, 0.793, 0.2003, 0.9004, 0.1983, 0.9295, 0.9803, 0.891, 0.9816, 0.8702, 0.1993, 0.136, 1.115, 0.1273, 1.112, 0.1236, 1.103, 0.1236, 1.091, 0.1273, 1.082, 0.136, 1.078, 0.1482, 1.078, 0.1569, 1.082, 0.1605, 1.091, 0.1605, 1.103, 0.1569, 1.112, 0.1482, 1.115, 0.746, 0.1999, 0.7333, 0.9824, 0.6949, 0.9816, 0.7157, 0.1993, 0.6688, 0.1976, 0.6353, 0.9795, 0.5969, 0.9776, 0.6386, 0.1962, 0.793, 0.2003, 0.793, 0.9829, 0.7631, 0.9828, 0.7695, 0.2003, 0.7695, 0.2003, 0.7631, 0.9828, 0.7333, 0.9824, 0.746, 0.1999, 0.6353, 0.9795, 0.6688, 0.1976, 0.6923, 0.1986, 0.6651, 0.9807, 0.6651, 0.9807, 0.6923, 0.1986, 0.7157, 0.1993, 0.6949, 0.9816, 0.9295, 0.9803, 0.9004, 0.1983, 0.9239, 0.1974, 0.9593, 0.9792, 0.9593, 0.9792, 0.9239, 0.1974, 0.9473, 0.1962, 0.9891, 0.9776, 0.8314, 0.9827, 0.8232, 0.2001, 0.8467, 0.1999, 0.8612, 0.9823, 0.8612, 0.9823, 0.8467, 0.1999, 0.8702, 0.1993, 0.891, 0.9816, 0.07791, 0.2542, 0.054, 0.2443, 0.0441, 0.2204, 0.0441, 0.187, 0.054, 0.1631, 0.07791, 0.1532, 0.1113, 0.1532, 0.1352, 0.1631, 0.1451, 0.187, 0.1451, 0.2204, 0.1352, 0.2443, 0.1113, 0.2542])
me_cylinder_013.update()
me_icosphere_006 = bpy.data.meshes.new('Icosphere.006')
me_icosphere_006.from_pydata([(0.000918, 0.01801, 0.6449), (-0.03432, 0.01267, 0.6588), (-0.01183, 0.01031, 0.6449), (0.01179, 0.007823, 0.6449), (0.009906, -0.01007, 0.6449), (0.03408, -0.01261, 0.6588), (-0.002844, -0.01778, 0.6449), (-0.01371, -0.007591, 0.6449), (-0.0362, -0.005227, 0.6588), (0.03596, 0.005283, 0.6588), (-0.01335, 0.0167, 0.6588), (-0.005457, 0.01416, 0.6449), (0.0146, 0.0137, 0.6588), (0.006352, 0.01292, 0.6449), (0.003531, -0.01393, 0.6449), (0.01143, -0.0164, 0.6588), (-0.008278, -0.01269, 0.6449), (-0.01653, -0.01353, 0.6588), (0.04586, 0.004242, 0.7348), (0.04398, -0.01365, 0.7348), (-0.04591, 0.01389, 0.7348), (-0.0441, -0.004397, 0.6762), (-0.03112, -0.006583, 0.6762), (-0.04222, 0.0135, 0.6762), (-0.02907, 0.01294, 0.6762), (0.043, 0.004543, 0.6757), (0.03008, 0.007241, 0.6757), (0.04112, -0.01335, 0.6757), (0.02792, -0.01331, 0.6757), (0.03415, -0.01684, 0.6757), (0.03688, 0.009061, 0.6757), (-0.04684, -0.004519, 0.7348), (-0.03531, 0.01639, 0.6762), (-0.03798, -0.009, 0.6762), (0.4753, -0.02239, 0.6404), (0.44, -0.02774, 0.6543), (0.4625, -0.0301, 0.6404), (0.4861, -0.03258, 0.6404), (0.4843, -0.05048, 0.6404), (0.5084, -0.05302, 0.6543), (0.4715, -0.05819, 0.6404), (0.4606, -0.048, 0.6404), (0.4382, -0.04563, 0.6543), (0.5103, -0.03512, 0.6543), (0.461, -0.0237, 0.6543), (0.4689, -0.02625, 0.6404), (0.489, -0.02671, 0.6543), (0.4807, -0.02749, 0.6404), (0.4779, -0.05433, 0.6404), (0.4858, -0.05681, 0.6543), (0.4661, -0.05309, 0.6404), (0.4578, -0.05394, 0.6543), (0.5202, -0.03616, 0.7303), (0.5183, -0.05406, 0.7303), (0.4284, -0.02652, 0.7303), (0.4303, -0.0448, 0.6716), (0.4432, -0.04699, 0.6716), (0.4321, -0.02691, 0.6716), (0.4453, -0.02747, 0.6716), (0.5174, -0.03586, 0.6712), (0.5044, -0.03316, 0.6712), (0.5155, -0.05376, 0.6712), (0.5023, -0.05371, 0.6712), (0.5085, -0.05725, 0.6712), (0.5112, -0.03134, 0.6712), (0.4275, -0.04492, 0.7303), (0.439, -0.02402, 0.6716), (0.4364, -0.04941, 0.6716), (-0.03432, 0.01267, 0.6588), (-0.01183, 0.01031, 0.6449), (0.01179, 0.007823, 0.6449), (0.009906, -0.01007, 0.6449), (0.03408, -0.01261, 0.6588), (-0.01371, -0.007591, 0.6449), (-0.0362, -0.005227, 0.6588), (0.03596, 0.005283, 0.6588), (0.04586, 0.004242, 0.7348), (0.04398, -0.01365, 0.7348), (-0.04591, 0.01389, 0.7348), (-0.0441, -0.004397, 0.6762), (-0.04222, 0.0135, 0.6762), (0.043, 0.004543, 0.6757), (0.04112, -0.01335, 0.6757), (-0.04684, -0.004519, 0.7348), (-0.01335, 0.0167, 0.6588), (0.000918, 0.01801, 0.6449), (0.0146, 0.0137, 0.6588), (-0.01653, -0.01353, 0.6588), (0.01143, -0.0164, 0.6588), (-0.002844, -0.01778, 0.6449)], [(71, 72), (73, 74), (69, 68), (76, 77), (80, 78), (81, 76), (82, 77), (70, 75), (68, 80), (72, 82), (83, 78), (79, 83)], [(12, 9, 3, 13), (10, 0, 11), (9, 5, 4, 3), (15, 6, 14), (17, 8, 7, 16), (8, 1, 2, 7), (21, 31, 20, 23), (1, 10, 11, 2), (0, 12, 13), (5, 15, 14, 4), (6, 17, 16), (33, 31, 21), (32, 20, 24), (24, 20, 31, 22), (30, 18, 25), (25, 18, 19, 27), (29, 19, 28), (28, 19, 18, 26), (10, 24, 22, 17), (1, 23, 32, 24, 10), (17, 22, 33, 21, 8), (8, 21, 23, 1), (15, 28, 26, 12), (12, 26, 30, 25, 9), (9, 25, 27, 5), (15, 6, 89, 88), (27, 19, 29), (26, 18, 30), (23, 20, 32), (22, 31, 33), (5, 27, 29, 28, 15), (10, 17, 15, 12), (6, 15, 17), (12, 0, 10), (33, 17, 22), (15, 29, 28), (10, 32, 24), (30, 12, 26), (9, 12, 30), (8, 17, 33), (23, 32, 1), (29, 5, 27), (46, 43, 37, 47), (44, 34, 45), (43, 39, 38, 37), (49, 40, 48), (51, 42, 41, 50), (42, 35, 36, 41), (55, 65, 54, 57), (35, 44, 45, 36), (34, 46, 47), (39, 49, 48, 38), (40, 51, 50), (67, 65, 55), (66, 54, 58), (58, 54, 65, 56), (64, 52, 59), (59, 52, 53, 61), (63, 53, 62), (62, 53, 52, 60), (44, 58, 56, 51), (35, 57, 66, 58, 44), (51, 56, 67, 55, 42), (42, 55, 57, 35), (49, 62, 60, 46), (46, 60, 64, 59, 43), (43, 59, 61, 39), (51, 40, 49, 46, 34, 44), (61, 53, 63), (60, 52, 64), (57, 54, 66), (56, 65, 67), (39, 61, 63, 62, 49), (44, 51, 49, 46), (40, 49, 51), (46, 34, 44), (67, 51, 56), (49, 63, 62), (44, 66, 58), (64, 46, 60), (43, 46, 64), (42, 51, 67), (57, 66, 35), (63, 39, 61), (13, 3, 4, 14, 6, 16, 7, 2, 11, 0), (87, 89, 88, 86, 85, 84), (12, 15, 88, 86), (10, 0, 85, 84), (6, 17, 87, 89), (0, 12, 86, 85), (17, 10, 84, 87), (30, 81, 75, 9), (29, 15, 5), (10, 1, 32), (33, 79, 74, 8), (43, 64, 59), (39, 63, 49), (42, 67, 55), (35, 66, 44), (47, 37, 38, 48, 40, 50, 41, 36, 45, 34)])
_uv = me_icosphere_006.uv_layers.new(name='UVMap')
_uv.uv.foreach_set('vector', [0.1781, 0.1262, 0.1977, 0.1308, 0.1812, 0.1136, 0.175, 0.1127, 0.155, 0.1013, 0.1687, 0.1117, 0.1682, 0.1054, 0.1977, 0.1308, 0.2064, 0.119, 0.1919, 0.1035, 0.1812, 0.1136, 0.2049, 0.101, 0.1906, 0.09075, 0.1913, 0.09717, 0.181, 0.07647, 0.1624, 0.07316, 0.1781, 0.08903, 0.1843, 0.0899, 0.1624, 0.07316, 0.1543, 0.08478, 0.1677, 0.09928, 0.1781, 0.08903, 0.1501, 0.07001, 0.1453, 0.07281, 0.1454, 0.07271, 0.1457, 0.07736, 0.1543, 0.08478, 0.155, 0.1013, 0.1682, 0.1054, 0.1677, 0.09928, 0.1687, 0.1117, 0.1781, 0.1262, 0.175, 0.1127, 0.2064, 0.119, 0.2049, 0.101, 0.1913, 0.09717, 0.1919, 0.1035, 0.1906, 0.09075, 0.181, 0.07647, 0.1843, 0.0899, 0.1504, 0.06438, 0.1453, 0.07281, 0.1501, 0.07001, 0.1413, 0.08051, 0.1454, 0.07271, 0.138, 0.07814, 0.138, 0.07814, 0.1454, 0.07271, 0.1453, 0.07281, 0.1461, 0.06209, 0.2098, 0.1393, 0.2151, 0.1318, 0.21, 0.1341, 0.21, 0.1341, 0.2151, 0.1318, 0.2151, 0.1321, 0.215, 0.1263, 0.2201, 0.1224, 0.2151, 0.1321, 0.2245, 0.125, 0.2245, 0.125, 0.2151, 0.1321, 0.2151, 0.1318, 0.2134, 0.1411, 0.1169, 0.07304, 0.138, 0.07814, 0.1461, 0.06209, 0.1294, 0.04819, 0.1543, 0.08478, 0.1457, 0.07736, 0.1413, 0.08051, 0.1404, 0.08672, 0.155, 0.1013, 0.5723, 0.5927, 0.5693, 0.606, 0.5716, 0.6096, 0.04183, 0.1489, 0.5793, 0.6028, 0.1624, 0.07316, 0.1501, 0.07001, 0.1457, 0.07736, 0.1543, 0.08478, 0.2453, 0.1338, 0.2245, 0.125, 0.2134, 0.1411, 0.229, 0.1575, 0.5467, 0.5702, 0.5604, 0.5694, 0.5633, 0.5665, 0.05962, 0.1285, 0.5555, 0.5602, 0.1977, 0.1308, 0.21, 0.1341, 0.215, 0.1263, 0.2064, 0.119, 0.2498, 0.177, 0.2363, 0.1768, 0.2363, 0.1768, 0.2497, 0.177, 0.215, 0.1263, 0.2151, 0.1321, 0.2201, 0.1224, 0.2134, 0.1411, 0.2151, 0.1318, 0.2098, 0.1393, 0.1457, 0.07736, 0.1454, 0.07271, 0.1413, 0.08051, 0.1461, 0.06209, 0.1453, 0.07281, 0.1504, 0.06438, 0.2064, 0.119, 0.215, 0.1263, 0.2201, 0.1224, 0.2206, 0.1158, 0.2049, 0.101, 0.2144, 0.1054, 0.2012, 0.09383, 0.2119, 0.0816, 0.2251, 0.09308, 0.2003, 0.08233, 0.2119, 0.0816, 0.2012, 0.09383, 0.2251, 0.09308, 0.2259, 0.1046, 0.2144, 0.1054, 0.2539, 0.1641, 0.2701, 0.1644, 0.2567, 0.1673, 0.2623, 0.1444, 0.2499, 0.1336, 0.2541, 0.1333, 0.2683, 0.1372, 0.2561, 0.1266, 0.2602, 0.1261, 0.2767, 0.127, 0.2603, 0.1261, 0.2739, 0.124, 0.2704, 0.1348, 0.2603, 0.1261, 0.2767, 0.127, 0.2607, 0.1563, 0.2701, 0.1644, 0.2539, 0.1641, 0.0349, 0.1569, 0.9888, 0.9865, 0.0349, 0.1569, 0.2464, 0.1332, 0.2464, 0.1332, 0.2464, 0.1332, 0.1506, 0.04988, 0.1703, 0.05405, 0.153, 0.03669, 0.1465, 0.03636, 0.471, 0.4401, 0.4539, 0.4465, 0.4599, 0.4499, 0.1703, 0.05405, 0.1791, 0.04243, 0.1642, 0.02561, 0.153, 0.03669, 0.1782, 0.02424, 0.1646, 0.01191, 0.1644, 0.01876, 0.4836, 0.4765, 0.4942, 0.4598, 0.4715, 0.4691, 0.4688, 0.4754, 0.4942, 0.4598, 0.4864, 0.4468, 0.4658, 0.4532, 0.4715, 0.4691, 0.5025, 0.4484, 0.5015, 0.4432, 0.5015, 0.4433, 0.4966, 0.4419, 0.4864, 0.4468, 0.471, 0.4401, 0.4599, 0.4499, 0.4658, 0.4532, 0.14, 0.03603, 0.1506, 0.04988, 0.1465, 0.03636, 0.1791, 0.04243, 0.1782, 0.02424, 0.1644, 0.01876, 0.1642, 0.02561, 0.466, 0.4817, 0.4836, 0.4765, 0.4688, 0.4754, 0.5081, 0.451, 0.5015, 0.4432, 0.5025, 0.4484, 0.4953, 0.4369, 0.5015, 0.4433, 0.4987, 0.4344, 0.4987, 0.4344, 0.5015, 0.4433, 0.5015, 0.4432, 0.5117, 0.4474, 0.182, 0.06283, 0.1875, 0.05549, 0.1824, 0.05762, 0.1824, 0.05762, 0.1875, 0.05549, 0.1875, 0.05572, 0.1876, 0.04999, 0.1927, 0.04619, 0.1875, 0.05572, 0.1971, 0.04883, 0.1971, 0.04883, 0.1875, 0.05572, 0.1875, 0.05549, 0.1856, 0.06474, 0.5104, 0.4155, 0.4987, 0.4344, 0.5117, 0.4474, 0.5306, 0.4357, 0.4864, 0.4468, 0.4966, 0.4419, 0.4953, 0.4369, 0.4902, 0.4336, 0.471, 0.4401, 0.05973, 0.1283, 0.07335, 0.1298, 0.5081, 0.451, 0.5025, 0.4484, 0.4942, 0.4598, 0.4942, 0.4598, 0.5025, 0.4484, 0.4966, 0.4419, 0.4864, 0.4468, 0.2178, 0.05813, 0.1971, 0.04883, 0.1856, 0.06474, 0.2009, 0.08147, 0.7017, 0.7249, 0.7041, 0.7385, 0.7073, 0.741, 0.04172, 0.1491, 0.7126, 0.7325, 0.1703, 0.05405, 0.1824, 0.05762, 0.1876, 0.04999, 0.1791, 0.04243, 0.2372, 0.1482, 0.2448, 0.1569, 0.2545, 0.1632, 0.266, 0.15, 0.2584, 0.1412, 0.2488, 0.135, 0.1876, 0.04999, 0.1875, 0.05572, 0.1927, 0.04619, 0.1856, 0.06474, 0.1875, 0.05549, 0.182, 0.06283, 0.4966, 0.4419, 0.5015, 0.4433, 0.4953, 0.4369, 0.5117, 0.4474, 0.5015, 0.4432, 0.5081, 0.451, 0.1791, 0.04243, 0.1876, 0.04999, 0.1927, 0.04619, 0.1934, 0.03958, 0.1782, 0.02424, 0.2376, 0.1039, 0.2508, 0.1155, 0.2401, 0.1277, 0.2269, 0.1162, 0.2516, 0.127, 0.2401, 0.1277, 0.2508, 0.1155, 0.2269, 0.1162, 0.226, 0.1047, 0.2376, 0.1039, 0.277, 0.1564, 0.2608, 0.1561, 0.2742, 0.1532, 0.2643, 0.142, 0.252, 0.1313, 0.2561, 0.131, 0.2662, 0.1396, 0.254, 0.129, 0.2581, 0.1285, 0.2827, 0.1407, 0.2663, 0.1397, 0.2799, 0.1377, 0.2763, 0.1484, 0.2663, 0.1397, 0.2827, 0.1407, 0.2702, 0.1641, 0.2608, 0.1561, 0.277, 0.1564, 0.035, 0.1568, 0.9889, 0.9863, 0.035, 0.1568, 0.2466, 0.1333, 0.2466, 0.1333, 0.2466, 0.1333, 0.175, 0.1127, 0.1812, 0.1136, 0.1919, 0.1035, 0.1913, 0.09717, 0.1906, 0.09075, 0.1843, 0.0899, 0.1781, 0.08903, 0.1677, 0.09928, 0.1682, 0.1054, 0.1687, 0.1117, 0.2249, 0.1669, 0.2363, 0.1768, 0.2497, 0.177, 0.2527, 0.1647, 0.2429, 0.1555, 0.2304, 0.1561, 0.2527, 0.1647, 0.2498, 0.177, 0.2497, 0.177, 0.2527, 0.1647, 0.2304, 0.1561, 0.2429, 0.1555, 0.2429, 0.1555, 0.2304, 0.1561, 0.2363, 0.1768, 0.2249, 0.167, 0.2249, 0.1669, 0.2363, 0.1768, 0.2429, 0.1555, 0.2527, 0.1647, 0.2527, 0.1647, 0.2429, 0.1555, 0.2249, 0.167, 0.2304, 0.1561, 0.2304, 0.1561, 0.2249, 0.1669, 0.2767, 0.127, 0.0, 0.0, 0.0, 0.0, 0.2704, 0.1348, 0.2499, 0.1336, 0.2623, 0.1444, 0.2064, 0.119, 0.155, 0.1013, 0.1543, 0.08478, 0.9888, 0.9865, 0.2539, 0.1641, 0.0, 0.0, 0.0, 0.0, 0.2607, 0.1563, 0.7126, 0.7325, 0.182, 0.06283, 0.04172, 0.1491, 0.1791, 0.04243, 0.252, 0.1313, 0.1782, 0.02424, 0.4942, 0.4598, 0.5081, 0.451, 0.5025, 0.4484, 0.4864, 0.4468, 0.254, 0.129, 0.471, 0.4401, 0.1465, 0.03636, 0.153, 0.03669, 0.1642, 0.02561, 0.1644, 0.01876, 0.466, 0.4817, 0.4688, 0.4754, 0.4715, 0.4691, 0.4658, 0.4532, 0.4599, 0.4499, 0.14, 0.03603])
me_icosphere_006.update()
me_cylinder_014 = bpy.data.meshes.new('Cylinder.014')
me_cylinder_014.from_pydata([(0.3866, -0.163, -0.9832), (0.3102, -0.1314, -0.9832), (0.3757, -0.1957, 0.8575), (0.4932, -0.163, -0.9832), (0.504, -0.1957, 0.8575), (0.5695, -0.1314, -0.9832), (0.5958, -0.1577, 0.8575), (0.6011, -0.05503, -0.9832), (0.6339, -0.06586, 0.8575), (0.6011, 0.05159, -0.9832), (0.6339, 0.06241, 0.8575), (0.5695, 0.1279, -0.9832), (0.5958, 0.1543, 0.8575), (0.4932, 0.1596, -0.9832), (0.504, 0.1923, 0.8575), (0.3866, 0.1596, -0.9832), (0.3757, 0.1923, 0.8575), (0.3102, 0.1279, -0.9832), (0.2839, 0.1543, 0.8575), (0.2786, 0.05159, -0.9832), (0.2458, 0.06241, 0.8575), (0.2786, -0.05503, -0.9832), (0.2458, -0.06586, 0.8575), (0.2839, -0.1577, 0.8575)], [], [(19, 17, 15, 13, 11, 9, 7, 5, 3, 0, 1, 21), (0, 2, 23, 1), (3, 4, 2, 0), (4, 3, 5, 6), (6, 5, 7, 8), (9, 10, 8, 7), (10, 9, 11, 12), (12, 11, 13, 14), (15, 16, 14, 13), (16, 15, 17, 18), (18, 17, 19, 20), (21, 22, 20, 19), (1, 23, 22, 21), (10, 12, 14, 16, 18, 20, 22, 23, 2, 4, 6, 8)])
_uv = me_cylinder_014.uv_layers.new(name='UVMap')
_uv.uv.foreach_set('vector', [0.07979, 0.1514, 0.05455, 0.1409, 0.0441, 0.1157, 0.0441, 0.0804, 0.05455, 0.05516, 0.07979, 0.0447, 0.115, 0.0447, 0.1403, 0.05516, 0.1507, 0.0804, 0.1507, 0.1157, 0.1403, 0.1409, 0.115, 0.1514, 0.357, 0.2066, 0.357, 0.9892, 0.3271, 0.9892, 0.3322, 0.2066, 0.3889, 0.2065, 0.3954, 0.989, 0.357, 0.9892, 0.357, 0.2066, 0.3954, 0.989, 0.3889, 0.2065, 0.4137, 0.2063, 0.4252, 0.9888, 0.4252, 0.9888, 0.4137, 0.2063, 0.4385, 0.2058, 0.4551, 0.9881, 0.4705, 0.205, 0.4935, 0.9872, 0.4551, 0.9881, 0.4385, 0.2058, 0.4935, 0.9872, 0.4705, 0.205, 0.4952, 0.2042, 0.5233, 0.9863, 0.5233, 0.9863, 0.4952, 0.2042, 0.52, 0.2032, 0.5531, 0.985, 0.2259, 0.2044, 0.1993, 0.9865, 0.1608, 0.985, 0.1939, 0.2032, 0.1993, 0.9865, 0.2259, 0.2044, 0.2506, 0.2052, 0.2291, 0.9875, 0.2291, 0.9875, 0.2506, 0.2052, 0.2754, 0.2058, 0.2589, 0.9881, 0.3074, 0.2063, 0.2973, 0.9888, 0.2589, 0.9881, 0.2754, 0.2058, 0.3322, 0.2066, 0.3271, 0.9892, 0.2973, 0.9888, 0.3074, 0.2063, 0.198, 1.103, 0.1944, 1.112, 0.1856, 1.115, 0.1734, 1.115, 0.1647, 1.112, 0.1611, 1.103, 0.1611, 1.091, 0.1647, 1.082, 0.1734, 1.078, 0.1856, 1.078, 0.1944, 1.082, 0.198, 1.091])
me_cylinder_014.update()
me_icosphere_007 = bpy.data.meshes.new('Icosphere.007')
me_icosphere_007.from_pydata([(0.001603, 0.01525, 0.6493), (0.05211, 0.002231, 0.6493), (-0.05051, 0.01302, 0.6493), (0.001603, 0.01525, 0.6255), (0.001603, 0.01525, -0.005126), (-0.0124, 0.009012, 0.6255), (0.01401, 0.006236, 0.6255), (0.01401, 0.006236, -0.005126), (0.0124, -0.009012, 0.6255), (0.05051, -0.01302, 0.6493), (0.0124, -0.009012, -0.005126), (-0.001603, -0.01525, 0.6255), (-0.001603, -0.01525, 0.6493), (-0.001603, -0.01525, -0.005126), (-0.01401, -0.006236, 0.6255), (-0.05211, -0.002231, 0.6493), (-0.01401, -0.006236, -0.005126), (-0.0124, 0.009012, -0.005126), (0.001603, 0.01525, 0.6493), (0.05211, 0.002231, 0.6493), (-0.05051, 0.01302, 0.6493), (-0.001603, -0.01525, 0.6493), (-0.05211, -0.002231, 0.6493), (0.05051, -0.01302, 0.6493), (-0.02445, 0.01413, 0.6493), (-0.005401, 0.01213, 0.6255), (-0.005401, 0.01213, -0.005126), (-0.01468, 0.01068, 0.6493), (0.02686, 0.00874, 0.6493), (0.007805, 0.01074, 0.6255), (0.007805, 0.01074, -0.005126), (0.02686, 0.00874, 0.6493), (0.005401, -0.01213, 0.6255), (0.005401, -0.01213, -0.005126), (0.02445, -0.01413, 0.6493), (0.02445, -0.01413, 0.6493), (-0.007805, -0.01074, 0.6255), (-0.007805, -0.01074, -0.005126), (-0.02686, -0.00874, 0.6493), (-0.01658, -0.007392, 0.6493), (-0.05051, 0.01302, 0.6493), (-0.05211, -0.002231, 0.6493), (-0.02445, 0.01413, 0.6493), (-0.02686, -0.00874, 0.6493), (0.01658, 0.007392, 0.6493), (0.01468, -0.01068, 0.6493), (-0.02445, 0.01413, 0.6493), (-0.02686, -0.00874, 0.6493), (0.05037, 0.003557, 0.7795), (0.05211, 0.002231, 0.7795), (0.05051, -0.01302, 0.7795), (0.04853, -0.01395, 0.7795), (-0.0005807, 0.009196, 0.7795), (0.001307, 0.01243, 0.7795), (-0.0002308, -0.00911, 0.7795), (-0.001307, -0.01243, 0.7795), (0.001668, 0.008959, 0.7795), (-0.00248, -0.008874, 0.7795), (-0.04997, -0.003156, 0.7795), (-0.05211, -0.002231, 0.7795), (-0.05051, 0.01302, 0.7795), (-0.04823, 0.01348, 0.7795), (-0.05211, -0.002231, 0.679), (-0.04164, -0.004032, 0.679), (-0.05051, 0.01302, 0.679), (-0.03989, 0.0126, 0.679), (-0.00578, 0.009742, 0.6787), (-0.007679, -0.008327, 0.6787), (0.001307, 0.01243, 0.6787), (-0.001307, -0.01243, 0.6787), (0.00578, -0.009742, 0.6787), (0.007679, 0.008327, 0.6787), (0.05211, 0.002231, 0.6782), (0.04238, 0.004397, 0.6782), (0.05051, -0.01302, 0.6782), (0.04054, -0.01311, 0.6782)], [], [(28, 1, 6, 29), (28, 31, 19, 1), (24, 0, 3, 25), (25, 3, 4, 26), (29, 6, 7, 30), (1, 9, 8, 6), (6, 8, 10, 7), (34, 12, 11, 32), (32, 11, 13, 33), (38, 15, 14, 36), (36, 14, 16, 37), (15, 2, 5, 14), (14, 5, 17, 16), (7, 10, 33, 13, 37, 16, 17, 26, 4, 30), (62, 59, 60, 64), (38, 47, 22, 15), (1, 19, 23, 9), (34, 35, 21, 12), (24, 46, 18, 0), (15, 22, 20, 2), (2, 20, 46, 24), (5, 25, 26, 17), (2, 24, 25, 5), (3, 29, 30, 4), (0, 18, 31, 28), (0, 28, 29, 3), (9, 23, 35, 34), (8, 32, 33, 10), (9, 34, 32, 8), (12, 21, 47, 38), (11, 36, 37, 13), (12, 38, 36, 11), (20, 40, 42, 46), (22, 41, 40, 20), (22, 41, 43, 47), (67, 57, 52, 66), (18, 46, 27), (21, 35, 45), (44, 31, 18), (39, 47, 21), (45, 35, 31, 44), (27, 46, 47, 39), (63, 58, 59, 62), (48, 51, 50, 49), (60, 59, 58, 61), (52, 57, 55, 54, 56, 53), (64, 60, 61, 65), (66, 52, 53, 68), (65, 61, 58, 63), (73, 48, 49, 72), (70, 54, 55, 69), (72, 49, 50, 74), (68, 53, 56, 71), (74, 50, 51, 75), (69, 55, 57, 67), (75, 51, 48, 73), (71, 56, 54, 70), (46, 65, 63, 47), (20, 64, 65, 46), (47, 63, 62, 22), (22, 62, 64, 20), (44, 71, 70, 45), (21, 69, 67, 39), (18, 68, 71, 44), (45, 70, 69, 21), (27, 66, 68, 18), (39, 67, 66, 27), (35, 75, 73, 31), (23, 74, 75, 35), (19, 72, 74, 23), (31, 73, 72, 19)])
_uv = me_icosphere_007.uv_layers.new(name='UVMap')
_uv.uv.foreach_set('vector', [0.8424, 0.175, 0.8943, 0.1539, 0.8362, 0.2376, 0.8153, 0.2422, 0.8424, 0.175, 0.8424, 0.175, 0.8943, 0.1539, 0.8943, 0.1539, 0.7041, 0.1697, 0.7798, 0.1861, 0.7565, 0.257, 0.7337, 0.2495, 0.0609, 0.9999, 0.04875, 0.9999, 0.04875, 0.0001372, 0.0609, 0.0001372, 0.03659, 0.9999, 0.02444, 0.9999, 0.02444, 0.0001372, 0.03659, 0.0001372, 0.8943, 0.1539, 0.8871, 0.1206, 0.9852, 0.09927, 0.9924, 0.1326, 0.02444, 0.9999, 0.0001372, 0.9999, 0.0001372, 0.0001372, 0.02444, 0.0001372, 0.8432, 0.1034, 0.7834, 0.08171, 0.8057, 0.0305, 0.8222, 0.03766, 0.1338, 0.9999, 0.1217, 0.9999, 0.1217, 0.0001372, 0.1338, 0.0001372, 0.7167, 0.0846, 0.6554, 0.09211, 0.7367, 0.02043, 0.759, 0.02023, 0.1095, 0.9999, 0.09736, 0.9999, 0.09736, 0.0001372, 0.1095, 0.0001372, 0.6554, 0.09211, 0.649, 0.1457, 0.4912, 0.1271, 0.4976, 0.07342, 0.09736, 0.9999, 0.07305, 0.9999, 0.07305, 0.0001372, 0.09736, 0.0001372, 0.2208, 0.9536, 0.1822, 0.9385, 0.179, 0.918, 0.1759, 0.8975, 0.1921, 0.8845, 0.2083, 0.8715, 0.247, 0.8866, 0.2501, 0.9071, 0.2532, 0.9277, 0.237, 0.9406, 0.4226, 0.4865, 0.6759, 0.5854, 0.6608, 0.624, 0.4075, 0.5252, 0.7167, 0.0846, 0.7167, 0.08467, 0.6554, 0.09217, 0.6554, 0.09211, 0.8943, 0.1539, 0.8943, 0.1539, 0.887, 0.1206, 0.8871, 0.1206, 0.8432, 0.1034, 0.8432, 0.1034, 0.7834, 0.08179, 0.7834, 0.08171, 0.7041, 0.1697, 0.7041, 0.1696, 0.7798, 0.186, 0.7798, 0.1861, 0.6554, 0.09211, 0.6554, 0.09217, 0.6491, 0.1457, 0.649, 0.1457, 0.649, 0.1457, 0.6491, 0.1457, 0.7041, 0.1696, 0.7041, 0.1697, 0.07305, 0.9999, 0.0609, 0.9999, 0.0609, 0.0001372, 0.07305, 0.0001372, 0.649, 0.1457, 0.7041, 0.1697, 0.7337, 0.2495, 0.7093, 0.2431, 0.04875, 0.9999, 0.03659, 0.9999, 0.03659, 0.0001372, 0.04875, 0.0001372, 0.7798, 0.1861, 0.7798, 0.186, 0.8424, 0.175, 0.8424, 0.175, 0.7798, 0.1861, 0.8424, 0.175, 0.8153, 0.2422, 0.7956, 0.2473, 0.8871, 0.1206, 0.887, 0.1206, 0.8432, 0.1034, 0.8432, 0.1034, 0.146, 0.9999, 0.1338, 0.9999, 0.1338, 0.0001372, 0.146, 0.0001372, 0.8871, 0.1206, 0.8432, 0.1034, 0.8222, 0.03766, 0.8413, 0.04375, 0.7834, 0.08171, 0.7834, 0.08179, 0.7167, 0.08467, 0.7167, 0.0846, 0.1217, 0.9999, 0.1095, 0.9999, 0.1095, 0.0001372, 0.1217, 0.0001372, 0.7834, 0.08171, 0.7167, 0.0846, 0.759, 0.02023, 0.7792, 0.01887, 0.2629, 0.8852, 0.2629, 0.8852, 0.3045, 0.8943, 0.3045, 0.8943, 0.2213, 0.8761, 0.2213, 0.876, 0.2629, 0.8852, 0.2629, 0.8852, 0.2213, 0.8761, 0.2213, 0.876, 0.194, 0.8512, 0.194, 0.8512, 0.5712, 0.2462, 0.8057, 0.3549, 0.7874, 0.3949, 0.5513, 0.2892, 0.4773, 0.3073, 0.4311, 0.2438, 0.4574, 0.2575, 0.4259, 0.4422, 0.3781, 0.3796, 0.4045, 0.3927, 0.4325, 0.3329, 0.3997, 0.3251, 0.4811, 0.3093, 0.4846, 0.1975, 0.4524, 0.189, 0.5342, 0.1753, 0.4045, 0.3927, 0.3781, 0.3796, 0.3997, 0.3251, 0.4325, 0.3329, 0.4574, 0.2575, 0.4311, 0.2438, 0.4524, 0.189, 0.4846, 0.1975, 0.378, 0.6642, 0.5679, 0.7846, 0.5718, 0.792, 0.3669, 0.6969, 0.5486, 0.8274, 0.5544, 0.7907, 0.562, 0.7887, 0.5534, 0.8304, 0.5915, 0.757, 0.5718, 0.792, 0.5679, 0.7846, 0.5852, 0.757, 0.1713, 0.9348, 0.2171, 0.9526, 0.2242, 0.9599, 0.2149, 0.9583, 0.1691, 0.9405, 0.1612, 0.9353, 0.4383, 0.5995, 0.5915, 0.757, 0.5852, 0.757, 0.4104, 0.6195, 0.5513, 0.2892, 0.7874, 0.3949, 0.7838, 0.4037, 0.5473, 0.3083, 0.4104, 0.6195, 0.5852, 0.757, 0.5679, 0.7846, 0.378, 0.6642, 0.3352, 0.8143, 0.5486, 0.8274, 0.5534, 0.8304, 0.3424, 0.8463, 0.5021, 0.4196, 0.7434, 0.5127, 0.7406, 0.521, 0.4992, 0.4393, 0.4359, 0.4466, 0.6912, 0.5463, 0.6761, 0.5849, 0.4208, 0.4853, 0.5308, 0.3595, 0.763, 0.4636, 0.7594, 0.4717, 0.5197, 0.3756, 0.3568, 0.7252, 0.562, 0.7887, 0.5544, 0.7907, 0.3433, 0.7551, 0.5833, 0.2303, 0.81, 0.3464, 0.8057, 0.3549, 0.5712, 0.2462, 0.3433, 0.7551, 0.5544, 0.7907, 0.5486, 0.8274, 0.3352, 0.8143, 0.5197, 0.3756, 0.7594, 0.4717, 0.7434, 0.5127, 0.5021, 0.4196, 0.3307, 0.5516, 0.4104, 0.6195, 0.378, 0.6642, 0.2906, 0.6036, 0.3967, 0.5215, 0.4383, 0.5995, 0.4104, 0.6195, 0.3307, 0.5516, 0.2906, 0.6036, 0.378, 0.6642, 0.3669, 0.6969, 0.2785, 0.6776, 0.3477, 0.4573, 0.4226, 0.4865, 0.4075, 0.5252, 0.3327, 0.4959, 0.4325, 0.3329, 0.5197, 0.3756, 0.5021, 0.4196, 0.4045, 0.3927, 0.5342, 0.1753, 0.5833, 0.2303, 0.5712, 0.2462, 0.4846, 0.1975, 0.4811, 0.3093, 0.5308, 0.3595, 0.5197, 0.3756, 0.4325, 0.3329, 0.4045, 0.3927, 0.5021, 0.4196, 0.4992, 0.4393, 0.4259, 0.4422, 0.4574, 0.2575, 0.5513, 0.2892, 0.5473, 0.3083, 0.4773, 0.3073, 0.4846, 0.1975, 0.5712, 0.2462, 0.5513, 0.2892, 0.4574, 0.2575, 0.2369, 0.7413, 0.3433, 0.7551, 0.3352, 0.8143, 0.2304, 0.808, 0.2802, 0.6787, 0.3568, 0.7252, 0.3433, 0.7551, 0.2369, 0.7413, 0.363, 0.4182, 0.4359, 0.4466, 0.4208, 0.4853, 0.3479, 0.4568, 0.2304, 0.808, 0.3352, 0.8143, 0.3424, 0.8463, 0.2597, 0.8763])
me_icosphere_007.update()
arm_armature_003 = bpy.data.armatures.new('Armature.003')  # bones are not reproduced

# ---- objects
ob_krop___arme___hoved_001 = bpy.data.objects.new('krop + arme + hoved.001', me_cylinder_012)
ob_ben_001 = bpy.data.objects.new('Ben.001', me_cylinder_013)
ob_icosphere_001 = bpy.data.objects.new('Icosphere.001', me_icosphere_006)
ob_ben_003 = bpy.data.objects.new('Ben.003', me_cylinder_014)
ob_armature_001 = bpy.data.objects.new('Armature.001', arm_armature_003)
ob_water_stav_001 = bpy.data.objects.new('Water stav.001', me_icosphere_007)

# ---- transforms, parenting, visibility, modifiers, constraints
ob_krop___arme___hoved_001.parent = ob_armature_001
ob_krop___arme___hoved_001.matrix_parent_inverse = Matrix(((5.62, -0.0, -0.0, -0.005472), (-0.0, 5.62, 0.0, 0.2662), (-0.0, -0.0, 5.62, -1.99), (-0.0, 0.0, -0.0, 1.0)))
ob_krop___arme___hoved_001.location = (0.0, 0.0, 0.1908)
ob_krop___arme___hoved_001.scale = (0.2325, 0.2325, 0.2325)
_vg = ob_krop___arme___hoved_001.vertex_groups.new(name='Bone.001')
_vg = ob_krop___arme___hoved_001.vertex_groups.new(name='Bone.005')
_vg = ob_krop___arme___hoved_001.vertex_groups.new(name='Shoulder.L')
for _i, _w in zip([1, 3, 5, 7, 9, 11, 13, 15, 17, 19, 32, 33, 34, 35, 36, 37, 38, 39, 40, 41, 42, 47, 48, 49, 50, 51, 52, 53, 54, 55, 56, 57, 58, 62, 63, 64, 65, 66, 67, 68, 69, 70, 71, 72, 73, 74, 75, 76, 78, 79, 80, 81, 82, 83, 84, 85, 86, 87, 88, 89, 90, 91, 92, 93, 94, 95, 97, 98, 99, 100, 101, 103, 104, 105, 106, 107, 109, 110, 111, 112, 113, 115, 116, 117, 118, 119, 123, 124, 125, 218, 219, 220, 221, 222, 223, 254, 255, 256, 257, 258, 259, 260, 261, 262, 263, 264, 265], [0.0379, 0.06657, 0.07514, 0.0815, 0.05034, 0.1031, 0.09947, 0.08056, 0.04659, 0.01058, 0.0, 0.0, 0.1333, 0.0, 0.0, 0.0, 0.2863, 0.2182, 0.0, 0.0, 0.0, 0.04399, 0.4212, 0.0, 0.5557, 0.2635, 0.1299, 0.6506, 0.567, 0.4351, 0.0, 0.0, 0.0, 0.006697, 0.05789, 0.5071, 0.0, 0.6806, 0.7375, 0.6539, 0.772, 0.6885, 0.5476, 0.2926, 0.0, 0.0, 0.0, 0.0, 0.03717, 0.0, 0.4782, 0.2346, 0.6748, 0.802, 0.8836, 0.8047, 0.7084, 0.5861, 0.3665, 0.2051, 0.0, 0.0, 0.0, 0.02233, 0.06339, 0.0, 0.01973, 0.0, 0.0, 0.0, 0.243, 0.07945, 0.3537, 0.5612, 0.7461, 0.7812, 0.1022, 0.3163, 0.6027, 0.7178, 0.7362, 0.04383, 0.0, 0.0, 0.0, 0.2505, 2.316e-05, 0.0293, 0.05762, 0.1258, 0.0, 0.0, 0.0, 0.06497, 0.1318, 0.0, 0.0237, 0.06588, 0.0, 0.0, 0.03248, 0.0, 0.0, 0.04873, 0.0, 0.0, 0.09882]): _vg.add([_i], _w, 'REPLACE')
_vg = ob_krop___arme___hoved_001.vertex_groups.new(name='Upper arm.L')
for _i, _w in zip([7, 9, 11, 34, 35, 36, 37, 50, 51, 52, 53, 66, 67, 68, 69, 80, 82, 83, 84, 85, 103, 104, 105, 106, 107, 109, 110, 126, 127, 128, 129, 130, 131, 132, 133, 134, 135, 136, 137, 150, 151, 152, 153, 154, 155, 156, 157, 158, 159, 160, 161, 199, 206, 207, 208, 209, 210, 211, 212, 213, 214, 215, 216, 217, 218, 219, 220, 221, 222, 223, 248, 249, 250, 251, 252, 253, 254, 255, 256, 257, 258, 259, 260, 261, 262, 263, 264, 265, 266, 267, 268, 269, 270, 271, 272, 273, 274, 275, 276, 277], [0.05409, 0.07101, 0.04186, 0.06061, 0.2467, 0.008733, 0.04172, 0.0, 0.01915, 0.0, 0.01633, 0.0, 0.0248, 0.0, 0.0, 0.0, 0.0, 0.0, 0.0, 0.0, 0.03437, 0.1532, 0.0, 0.05374, 0.0, 8.462e-05, 0.01969, 0.9281, 0.7952, 0.9323, 0.7763, 0.6925, 0.839, 0.0, 0.0, 0.0, 0.0, 0.0, 0.0, 0.0, 0.0, 0.0, 0.0, 0.0, 0.0, 0.0, 0.0, 0.0, 0.0, 0.0, 0.0, 0.0, 0.0, 0.0, 0.0, 0.0, 0.0, 0.0, 0.0, 0.0, 0.0, 0.0, 0.0, 0.0, 0.4624, 0.5684, 0.7754, 0.7228, 0.5734, 0.9235, 0.2311, 0.2457, 0.2772, 0.6243, 0.3321, 0.0, 0.9816, 0.9934, 0.978, 0.9538, 0.9813, 0.9328, 1.0, 1.0, 1.0, 1.0, 1.0, 1.0, 0.0, 0.0, 0.0, 0.0, 0.0, 0.0, 0.0, 0.0, 0.0, 0.0, 0.0, 0.0]): _vg.add([_i], _w, 'REPLACE')
_vg = ob_krop___arme___hoved_001.vertex_groups.new(name='Lower arm.L')
for _i, _w in zip([7, 9, 11, 13, 35, 36, 37, 38, 39, 50, 51, 52, 53, 54, 55, 56, 66, 67, 68, 69, 70, 71, 72, 83, 84, 85, 86, 87, 88, 103, 104, 105, 106, 107, 109, 110, 111, 112, 113, 126, 127, 128, 129, 130, 131, 175, 177, 179, 181, 184, 185, 188, 189, 195, 198, 199, 203, 206, 207, 208, 209, 210, 211, 212, 213, 214, 215, 216, 217, 218, 219, 220, 221, 222, 223, 248, 249, 250, 251, 252, 253, 254, 255, 256, 257, 258, 259, 260, 261, 262, 263, 264, 265, 266, 267, 268, 269, 270, 271], [0.0, 0.0, 0.0, 0.0, 0.0, 0.0, 0.0, 0.0, 0.0, 0.0, 0.0, 0.0, 0.0, 0.0, 0.0, 0.0, 0.0, 0.0, 0.0, 0.0, 0.0, 0.0, 0.0, 0.0, 0.0, 0.0, 0.0, 0.0, 0.0, 0.0, 0.0, 0.0, 0.0, 0.0, 0.0, 0.0, 0.0, 0.0, 0.0, 0.2797, 0.6258, 0.0, 0.6475, 0.4824, 0.744, 0.0, 0.0, 0.0, 0.0, 0.0, 0.0, 0.0, 0.0, 0.0, 0.0, 0.0, 0.0, 0.4486, 0.3076, 0.4423, 0.448, 0.27, 0.4566, 0.4613, 0.6634, 0.405, 0.6729, 0.672, 0.6849, 0.0, 0.0, 0.0, 0.0, 0.0, 0.0, 0.5027, 0.7421, 0.4437, 0.7085, 0.6529, 0.795, 0.001728, 0.0, 0.0, 0.0, 0.0, 0.0, 0.0, 0.06366, 0.0, 0.0, 0.0, 0.1206, 0.5608, 0.56, 0.5708, 0.3844, 0.5528, 0.3375]): _vg.add([_i], _w, 'REPLACE')
_vg = ob_krop___arme___hoved_001.vertex_groups.new(name='Hand.L')
for _i, _w in zip([126, 127, 128, 129, 130, 131, 132, 133, 134, 135, 136, 137, 150, 151, 152, 153, 154, 155, 156, 157, 158, 159, 160, 161, 206, 207, 208, 209, 210, 211, 212, 213, 214, 215, 216, 217, 248, 249, 250, 251, 252, 253, 254, 257, 258, 266, 267, 268, 269, 270, 271, 272, 273, 274, 275, 276, 277], [0.0, 0.0, 0.0, 0.0, 0.0, 0.0, 0.9728, 0.9827, 0.9822, 0.9733, 0.9779, 0.9838, 0.997, 0.9964, 0.9917, 0.9956, 0.9964, 0.9904, 0.9984, 0.9985, 0.9952, 0.9977, 0.9982, 0.9943, 0.4829, 0.1011, 0.4505, 0.4911, 0.4697, 0.489, 0.0, 0.0, 0.0, 0.0, 0.0, 0.0, 0.0, 0.0, 0.0, 0.0, 0.0, 0.0, 0.0, 0.0, 0.0, 0.0, 0.0, 0.0, 0.0, 0.0, 0.0, 0.9893, 0.9898, 0.9868, 0.9825, 0.9901, 0.9816]): _vg.add([_i], _w, 'REPLACE')
_vg = ob_krop___arme___hoved_001.vertex_groups.new(name='Shoulder.R')
for _i, _w in zip([1, 3, 15, 17, 19, 21, 23, 25, 27, 29, 31, 32, 33, 38, 39, 40, 41, 42, 43, 44, 45, 46, 47, 48, 49, 50, 54, 55, 56, 57, 58, 59, 60, 61, 62, 63, 64, 65, 66, 69, 70, 71, 72, 73, 74, 75, 76, 77, 78, 79, 80, 81, 82, 83, 85, 86, 87, 88, 89, 90, 91, 92, 93, 94, 95, 97, 98, 99, 100, 101, 107, 110, 111, 112, 113, 115, 116, 117, 118, 119, 121, 122, 123, 124, 125, 138, 139, 140, 141, 142, 143, 144, 145, 146, 147, 148, 149, 162, 163, 164, 165, 166, 167, 168, 169, 170, 171, 172, 173, 224, 225, 226, 227, 228, 229, 230, 231, 232, 233, 234, 235, 236, 237, 238, 239, 240, 241, 242, 243, 244, 245, 246, 247, 278, 279, 280, 281, 282, 283, 284, 285, 286, 287, 288, 289, 290, 291, 292, 293, 294, 295, 296, 297, 298, 299, 300, 301], [0.05917, 0.009556, 0.0255, 0.06095, 0.1072, 0.1456, 0.09687, 0.0, 0.1138, 0.129, 0.09546, 0.05709, 0.1253, 0.01736, 0.07534, 0.1456, 0.2622, 0.3931, 0.5057, 0.6123, 0.6481, 0.3803, 0.2482, 0.08777, 0.2054, 0.01919, 0.05451, 0.1195, 0.2429, 0.4883, 0.6746, 0.7025, 0.8537, 0.8286, 0.6946, 0.4869, 0.1205, 0.2572, 0.05414, 0.016, 0.0839, 0.1677, 0.3234, 0.5925, 0.7756, 0.8907, 0.9409, 0.9106, 0.7815, 0.5762, 0.1589, 0.2845, 0.08388, 0.02941, 0.05994, 0.1216, 0.2156, 0.3903, 0.6132, 0.8079, 0.8745, 0.9102, 0.8727, 0.7777, 0.559, 0.09656, 0.236, 0.4401, 0.5391, 0.5624, 0.04643, 0.001572, 0.0352, 0.06908, 0.1045, 0.05507, 0.1144, 0.1826, 0.231, 0.2536, 0.1338, 0.412, 0.7241, 0.7992, 0.798, 0.0, 0.0, 0.0, 0.0, 0.0, 0.0, 0.0, 0.0, 0.0, 0.0, 0.0, 0.0, 0.0, 0.0, 0.0, 0.0, 0.0, 0.0, 0.0, 0.0, 0.0, 0.0, 0.0, 0.0, 0.0, 0.0, 0.0, 0.0, 0.0, 0.0, 0.4573, 0.3086, 0.2279, 0.1129, 0.06733, 0.1957, 0.0, 0.0, 0.0, 0.0, 0.0, 0.0, 0.0, 0.0, 0.0, 0.0, 0.0, 0.0, 0.0, 0.0, 0.0, 0.0, 0.0, 0.0, 0.0, 0.0, 0.0, 0.0, 0.0, 0.0, 0.0, 0.0, 0.0, 0.0, 0.0, 0.0, 0.0, 0.0, 0.0, 0.0, 0.05615, 0.0]): _vg.add([_i], _w, 'REPLACE')
_vg = ob_krop___arme___hoved_001.vertex_groups.new(name='Upper arm.R')
for _i, _w in zip([23, 25, 27, 43, 44, 45, 59, 60, 61, 138, 139, 140, 141, 142, 143, 148, 224, 225, 226, 227, 228, 229, 230, 231, 232, 233, 234, 235, 236, 237, 238, 239, 240, 241, 242, 243, 244, 245, 246, 247, 278, 279, 280, 281, 282, 283, 285, 290, 291, 292, 293, 294, 295, 296, 297, 298, 299, 300, 301], [0.006535, 0.04573, 0.02837, 0.06863, 0.05166, 0.09374, 0.01581, 0.02663, 0.02306, 1.0, 0.7811, 0.6595, 0.655, 0.5692, 0.9609, 0.000931, 1.0, 1.0, 0.9664, 1.0, 0.8833, 1.0, 0.5554, 0.6048, 1.0, 0.6559, 0.4383, 0.371, 0.0, 0.0, 0.0, 0.0, 0.0, 0.0, 0.0, 0.0, 0.0, 0.0, 0.0, 0.0, 0.0, 0.0, 0.0, 0.0, 0.02383, 0.0, 0.0004655, 0.1571, 0.02722, 0.01018, 0.04364, 0.02184, 0.0022, 1.0, 1.0, 0.8699, 0.7897, 0.9973, 1.0]): _vg.add([_i], _w, 'REPLACE')
_vg = ob_krop___arme___hoved_001.vertex_groups.new(name='Lower arm.R')
for _i, _w in zip([43, 44, 59, 60, 138, 139, 140, 141, 142, 143, 224, 225, 226, 227, 228, 229, 230, 231, 232, 233, 234, 235, 236, 237, 238, 239, 240, 241, 242, 243, 244, 245, 246, 247, 278, 279, 280, 281, 282, 283, 290, 291, 292, 293, 294, 295, 296, 297, 298, 299, 300, 301], [0.0, 0.01176, 0.0, 0.0, 0.09845, 0.1279, 0.2803, 0.3621, 0.4904, 0.1382, 0.005544, 0.033, 0.01157, 0.01444, 0.03114, 0.04739, 0.0111, 0.0, 0.0, 0.0, 0.0, 0.02248, 1.0, 1.0, 0.8735, 1.0, 1.0, 1.0, 0.4928, 0.3165, 0.3288, 0.2442, 0.6026, 0.3863, 0.1342, 0.1106, 0.08662, 0.06639, 0.1553, 0.1245, 1.0, 1.0, 0.8819, 1.0, 1.0, 1.0, 0.0, 0.0, 0.0, 0.03372, 0.01665, 0.0]): _vg.add([_i], _w, 'REPLACE')
_vg = ob_krop___arme___hoved_001.vertex_groups.new(name='Hand.R')
for _i, _w in zip([138, 140, 141, 142, 143, 144, 145, 146, 147, 148, 149, 162, 163, 164, 165, 166, 167, 168, 169, 170, 171, 172, 173, 236, 237, 238, 239, 240, 241, 242, 243, 244, 245, 246, 247, 278, 279, 280, 281, 282, 283, 284, 285, 286, 287, 288, 289, 290, 291, 292, 293, 294, 295], [0.0, 0.0, 0.0, 0.0, 0.0, 0.9796, 0.9811, 0.9846, 0.9796, 0.9691, 0.9692, 0.9965, 0.9964, 0.9984, 0.9967, 0.9927, 0.9927, 0.9987, 0.9983, 0.9993, 0.9988, 0.9965, 0.9966, 0.0, 0.1341, 0.0, 0.0, 0.0, 0.03396, 0.7269, 0.7347, 0.7268, 0.7347, 0.7358, 0.7385, 0.8481, 0.8572, 0.848, 0.8572, 0.8584, 0.8615, 0.9882, 0.9809, 0.9915, 0.981, 0.9887, 0.988, 0.0, 0.0, 0.0, 0.0, 0.0, 0.0]): _vg.add([_i], _w, 'REPLACE')
_vg = ob_krop___arme___hoved_001.vertex_groups.new(name='Hip.L')
for _i, _w in zip([0, 1, 2, 3, 4, 5, 6, 7, 8, 9, 10, 11, 12, 13, 14, 15, 16, 17, 18, 19, 21, 29, 30, 31, 32, 33, 34, 35, 36, 37, 38, 39, 40, 41, 42, 46, 47, 48, 49, 50, 51, 53, 54, 55, 56, 57, 58, 62, 63, 64, 65, 66, 69, 70, 71, 72, 73, 79, 80, 81, 82, 85, 86, 87, 88, 89, 95, 96, 97, 98, 99, 100, 101, 102, 103, 104, 105, 106, 108, 109, 110, 111, 112, 113, 114, 115, 116, 117, 118, 119, 121, 122, 218, 219, 220, 221, 223, 254, 255, 256, 257, 258, 260, 261, 263, 264, 265], [0.05218, 0.0, 0.03802, 0.6213, 0.02932, 0.7352, 0.04191, 0.7402, 0.01652, 0.7538, 0.02513, 0.71, 0.07222, 0.6868, 0.05112, 0.5838, 0.03382, 0.3764, 0.01144, 0.1513, 0.05339, 0.05004, 6.415e-05, 0.1507, 0.4503, 0.2371, 0.4661, 0.1224, 0.1163, 0.1597, 0.4812, 0.4413, 0.2472, 0.1152, 0.0372, 0.02634, 0.1075, 0.2034, 0.1329, 0.1778, 0.05563, 0.06546, 0.2104, 0.2208, 0.1478, 0.0786, 0.01159, 0.0005754, 0.06783, 0.08848, 0.06685, 0.07117, 0.03644, 0.09447, 0.107, 0.0832, 0.0507, 0.02825, 0.03525, 0.0172, 0.0223, 0.01386, 0.05108, 0.0557, 0.05195, 0.0237, 0.001076, 0.01944, 0.1934, 0.1406, 0.09276, 0.05755, 0.03067, 0.04617, 0.7471, 0.1594, 0.06294, 0.01478, 0.0718, 0.6995, 0.4441, 0.1823, 0.08227, 0.0414, 0.0536, 0.0796, 0.2561, 0.1402, 0.06892, 0.0158, 0.03617, 0.01553, 0.07984, 0.03273, 0.06119, 0.05813, 0.02781, 0.03992, 0.03059, 0.01391, 0.01636, 0.02907, 0.02455, 0.0436, 0.05988, 0.04589, 0.02086]): _vg.add([_i], _w, 'REPLACE')
_vg = ob_krop___arme___hoved_001.vertex_groups.new(name='Upper arm.L.001')
_vg = ob_krop___arme___hoved_001.vertex_groups.new(name='Lower arm.L.001')
_vg = ob_krop___arme___hoved_001.vertex_groups.new(name='Hip.L.001')
_vg = ob_krop___arme___hoved_001.vertex_groups.new(name='Upper arm.R.001')
_vg = ob_krop___arme___hoved_001.vertex_groups.new(name='Lower arm.R.001')
_vg = ob_krop___arme___hoved_001.vertex_groups.new(name='spine')
for _i, _w in zip([1, 3, 15, 17, 31, 32, 33, 34, 39, 40, 41, 46, 47, 48, 49, 50, 54, 55, 56, 57, 58, 62, 63, 64, 65, 66, 70, 71, 72, 73, 74, 78, 79, 80, 81, 82, 83, 85, 86, 87, 88, 89, 90, 91, 92, 93, 94, 95, 97, 98, 99, 100, 101, 106, 107, 112, 113, 115, 116, 117, 118, 119, 122, 123, 124, 125], [0.06325, 0.0309, 0.0001402, 0.02072, 0.0285, 0.1025, 0.2389, 0.02341, 0.06005, 0.16, 0.05639, 0.01454, 0.09329, 0.1491, 0.3176, 0.05698, 0.01161, 0.07837, 0.1958, 0.07375, 0.0009242, 0.04916, 0.1346, 0.194, 0.3648, 0.08597, 0.02246, 0.0783, 0.1801, 0.07491, 0.01171, 0.07173, 0.1728, 0.2539, 0.3893, 0.1313, 0.05612, 0.0007702, 0.03473, 0.06748, 0.1088, 0.06785, 0.01832, 0.0005854, 0.001909, 0.04861, 0.101, 0.221, 0.006282, 0.07448, 0.09572, 0.09305, 0.07625, 0.02298, 0.07103, 0.008716, 0.02505, 0.06336, 0.2394, 0.3173, 0.3653, 0.4071, 0.00508, 0.03671, 0.06473, 0.09088]): _vg.add([_i], _w, 'REPLACE')
_vg = ob_krop___arme___hoved_001.vertex_groups.new(name='Head')
for _i, _w in zip([174, 175, 176, 177, 178, 179, 180, 181, 182, 183, 184, 185, 186, 187, 188, 189, 190, 191, 192, 193, 194, 195, 196, 197, 198, 199, 200, 201, 202, 203, 204, 205], [1.0, 1.0, 1.0, 1.0, 1.0, 1.0, 1.0, 1.0, 1.0, 1.0, 1.0, 1.0, 1.0, 1.0, 1.0, 1.0, 1.0, 1.0, 1.0, 1.0, 1.0, 1.0, 1.0, 1.0, 1.0, 1.0, 1.0, 1.0, 1.0, 1.0, 1.0, 1.0]): _vg.add([_i], _w, 'REPLACE')
_vg = ob_krop___arme___hoved_001.vertex_groups.new(name='Bone.004')
for _i, _w in zip([3, 5, 7, 9, 11, 13, 32, 34, 35, 36, 37, 38, 48, 50, 51, 52, 53, 54, 55, 64, 66, 67, 68, 69, 70, 71, 82, 83, 84, 85, 86, 103, 104, 105, 106, 107, 109, 110, 111, 112, 113, 127, 128, 129, 130, 131, 199, 217, 218, 219, 220, 221, 222, 223, 248, 250, 251, 252, 253, 254, 255, 256, 257, 258, 259, 260, 261, 262, 263, 264, 265], [0.0, 0.0, 0.0, 0.0, 0.0, 0.0, 0.0, 0.0, 0.0, 0.0, 0.0, 0.0, 0.0, 0.0, 0.0, 0.0, 0.0, 0.0, 0.0, 0.0, 0.0, 0.0, 0.0, 0.0, 0.0, 0.0008198, 0.02176, 0.0, 0.0, 0.0, 0.0, 0.0, 0.0, 0.0, 0.0, 0.0, 0.0, 0.0, 0.0, 0.0, 0.0, 0.0, 0.0, 0.0, 0.0, 0.0, 0.0, 0.0, 0.0, 0.0, 0.0, 0.02626, 0.0, 0.0, 0.0, 0.0, 0.0, 0.0, 0.0, 0.0, 0.0, 0.0, 0.0, 0.01891, 0.0, 0.0, 0.02837, 0.0, 0.0, 0.0, 0.0]): _vg.add([_i], _w, 'REPLACE')
_vg = ob_krop___arme___hoved_001.vertex_groups.new(name='Thigh.L')
for _i, _w in zip([1, 9, 11, 12, 13, 15, 17, 18, 19, 21, 23, 24, 25, 27, 29, 31, 33, 36, 37, 38, 39, 40, 41, 42, 43, 44, 45, 46, 47, 49, 52, 53, 54, 55, 56, 57, 58, 59, 60, 61, 62, 63, 65, 68, 69, 70, 71, 72, 73, 74, 75, 76, 77, 78, 79, 81, 85, 86, 87, 88, 89, 90, 91, 92, 93, 94, 95, 96, 97, 98, 99, 100, 101, 109, 110, 111, 112, 113, 115, 116, 117, 118, 119, 121, 122, 123, 124, 125, 138, 139, 140, 141, 142, 143, 175, 177, 179, 181, 184, 185, 188, 189, 192, 193, 194, 195, 197, 198, 200, 201, 202, 203, 204, 205], [0.0, 0.0, 0.0, 0.0, 0.0, 0.0, 0.0, 0.0, 0.0, 0.0, 0.0, 0.0, 0.0, 0.0, 0.0, 0.0, 0.0, 0.0, 0.0, 0.0, 0.0, 0.0, 0.0, 0.0, 0.0, 0.0, 0.0, 0.0, 0.0, 0.0, 0.0, 0.0, 0.0, 0.0, 0.0, 0.0, 0.0, 0.0, 0.0, 0.0, 0.0, 0.0, 0.0, 0.0, 0.0, 0.0, 0.0, 0.0, 0.0, 0.0, 0.0, 0.0, 0.0, 0.0, 0.0, 0.0, 0.0, 0.0, 0.0, 0.0, 0.0, 0.0, 0.0, 0.0, 0.0, 0.0, 0.0, 0.0, 0.0, 0.0, 0.0, 0.0, 0.0, 0.0, 0.0, 0.0, 0.0, 0.0, 0.0, 0.0, 0.0, 0.0, 0.0, 0.0, 0.0, 0.0, 0.0, 0.0, 0.0, 0.0, 0.0, 0.0, 0.0, 0.0, 0.0, 0.0, 0.0, 0.0, 0.0, 0.0, 0.0, 0.0, 0.0, 0.0, 0.0, 0.0, 0.0, 0.0, 0.0, 0.0, 0.0, 0.0, 0.0, 0.0]): _vg.add([_i], _w, 'REPLACE')
_vg = ob_krop___arme___hoved_001.vertex_groups.new(name='Shin.L')
for _i, _w in zip([0, 1, 2, 3, 4, 5, 6, 7, 8, 9, 10, 11, 12, 13, 14, 15, 16, 17, 18, 19, 20, 21, 22, 23, 24, 25, 26, 27, 28, 29, 30, 31, 32, 33, 34, 35, 36, 37, 38, 39, 40, 41, 42, 43, 44, 45, 46, 47, 48, 49, 50, 51, 52, 53, 54, 55, 56, 62, 63, 64, 65, 66, 67, 68, 69, 70, 71, 78, 79, 80, 81, 82, 83, 84, 85, 86, 94, 95, 96, 97, 98, 102, 103, 104, 105, 106, 107, 108, 109, 110, 111, 112, 113, 114, 115, 116, 117, 118, 119, 120, 121, 122, 123, 124, 126, 127, 128, 129, 130, 131, 138, 139, 191, 196, 199, 204, 205], [0.0, 0.0, 0.0, 0.0, 0.0, 0.0, 0.0, 0.0, 0.0, 0.0, 0.0, 0.0, 0.0, 0.0, 0.0, 0.0, 0.0, 0.0, 0.0, 0.0, 0.0, 0.0, 0.0, 0.0, 0.0, 0.0, 0.0, 0.0, 0.0, 0.0, 0.0, 0.0, 0.0, 0.0, 0.0, 0.0, 0.0, 0.0, 0.0, 0.0, 0.0, 0.0, 0.0, 0.0, 0.0, 0.0, 0.0, 0.0, 0.0, 0.0, 0.0, 0.0, 0.0, 0.0, 0.0, 0.0, 0.0, 0.0, 0.0, 0.0, 0.0, 0.0, 0.0, 0.0, 0.0, 0.0, 0.0, 0.0, 0.0, 0.0, 0.0, 0.0, 0.0, 0.0, 0.0, 0.0, 0.0, 0.0, 0.0, 0.0, 0.0, 0.0, 0.0, 0.0, 0.0, 0.0, 0.0, 0.0, 0.0, 0.0, 0.0, 0.0, 0.0, 0.0, 0.0, 0.0, 0.0, 0.0, 0.0, 0.0, 0.0, 0.0, 0.0, 0.0, 0.0, 0.0, 0.0, 0.0, 0.0, 0.0, 0.0, 0.0, 0.0, 0.0, 0.0, 0.0, 0.0]): _vg.add([_i], _w, 'REPLACE')
_vg = ob_krop___arme___hoved_001.vertex_groups.new(name='Hip.R')
for _i, _w in zip([0, 1, 2, 3, 5, 13, 14, 15, 16, 17, 18, 19, 20, 21, 22, 23, 24, 25, 26, 27, 28, 29, 30, 31, 32, 33, 34, 38, 39, 40, 41, 42, 43, 44, 45, 46, 47, 48, 49, 50, 54, 55, 56, 57, 58, 59, 61, 62, 63, 64, 65, 70, 71, 72, 73, 74, 75, 77, 78, 79, 80, 81, 87, 88, 89, 90, 91, 93, 94, 95, 96, 97, 98, 99, 100, 101, 109, 110, 111, 114, 115, 116, 117, 118, 119, 120, 121, 122, 123, 124, 125, 224, 225, 226, 227, 229, 230, 232, 233, 234, 235, 296, 297, 298, 299, 300], [0.03994, 0.3613, 0.001944, 0.1447, 0.04538, 0.06277, 0.007989, 0.1705, 0.03811, 0.4008, 0.06719, 0.607, 0.04688, 0.7072, 0.02562, 0.7269, 0.04595, 0.7602, 0.01327, 0.7505, 0.05729, 0.731, 0.03635, 0.6129, 0.106, 0.239, 0.02465, 0.05102, 0.128, 0.2673, 0.4524, 0.4666, 0.2316, 0.131, 0.1789, 0.4935, 0.4573, 0.06777, 0.1336, 0.001813, 0.0257, 0.08681, 0.1594, 0.223, 0.1976, 0.1187, 0.09101, 0.1803, 0.2076, 0.02893, 0.06707, 0.005679, 0.05486, 0.08862, 0.1073, 0.08813, 0.02868, 0.01637, 0.07297, 0.09035, 0.001724, 0.01815, 0.02613, 0.05395, 0.05661, 0.02954, 0.009364, 0.000102, 0.01761, 0.03628, 0.06571, 0.5667, 0.4211, 0.211, 0.1036, 0.05572, 0.04038, 0.02414, 0.00629, 0.03588, 0.352, 0.2174, 0.1234, 0.06287, 0.0125, 0.05798, 0.7376, 0.4745, 0.1645, 0.06859, 0.01255, 0.08947, 0.04551, 0.06548, 0.1158, 0.05937, 0.06826, 0.1342, 0.09822, 0.1737, 0.08905, 0.1118, 0.08185, 0.1448, 0.07421, 0.05688]): _vg.add([_i], _w, 'REPLACE')
_vg = ob_krop___arme___hoved_001.vertex_groups.new(name='Thigh.R')
_vg = ob_krop___arme___hoved_001.vertex_groups.new(name='Shin.R')
for _i, _w in zip([0, 1, 2, 3, 4, 5, 6, 7, 8, 9, 10, 11, 12, 13, 14, 15, 16, 17, 18, 19, 20, 21, 22, 23, 24, 25, 26, 27, 28, 29, 30, 31, 32, 33, 34, 35, 36, 37, 38, 39, 40, 41, 42, 43, 44, 45, 46, 47, 48, 49, 50, 51, 52, 53, 54, 55, 56, 57, 58, 59, 60, 61, 62, 63, 64, 65, 66, 69, 70, 72, 73, 74, 75, 76, 77, 78, 79, 80, 81, 87, 88, 89, 90, 91, 92, 93, 94, 95, 96, 97, 98, 99, 100, 101, 102, 103, 104, 105, 108, 109, 110, 111, 112, 114, 115, 116, 117, 118, 119, 120, 121, 122, 123, 124, 125, 126, 127, 128, 130, 131, 138, 139, 140, 141, 142, 143, 144, 145, 146, 147, 148, 149, 162, 163, 164, 165, 166, 167, 168, 169, 170, 171, 172, 173, 175, 177, 178, 179, 180, 181, 182, 184, 185, 188, 189, 192, 193, 194, 197, 200, 201, 202, 204, 205], [0.0, 0.0, 0.0, 0.0, 0.0, 0.0, 0.0, 0.0, 0.0, 0.0, 0.0, 0.0, 0.0, 0.0, 0.0, 0.0, 0.0, 0.0, 0.0, 0.0, 0.0, 0.0, 0.0, 0.0, 0.0, 0.0, 0.0, 0.0, 0.0, 0.0, 0.0, 0.0, 0.0, 0.0, 0.0, 0.0, 0.0, 0.0, 0.0, 0.0, 0.0, 0.0, 0.0, 0.0, 0.0, 0.0, 0.0, 0.0, 0.0, 0.0, 0.0, 0.0, 0.0, 0.0, 0.0, 0.0, 0.0, 0.0, 0.0, 0.0, 0.0, 0.0, 0.0, 0.0, 0.0, 0.0, 0.0, 0.0, 0.0, 0.0, 0.0, 0.0, 0.0, 0.0, 0.0, 0.0, 0.0, 0.0, 0.0, 0.0, 0.0, 0.0, 0.0, 0.0, 0.0, 0.0, 0.0, 0.0, 0.0, 0.0, 0.0, 0.0, 0.0, 0.0, 0.0, 0.0, 0.0, 0.0, 0.0, 0.0, 0.0, 0.0, 0.0, 0.0, 0.0, 0.0, 0.0, 0.0, 0.0, 0.0, 0.0, 0.0, 0.0, 0.0, 0.0, 0.0, 0.0, 0.0, 0.0, 0.0, 0.0, 0.0, 0.0, 0.0, 0.0, 0.0, 0.0, 0.0, 0.0, 0.0, 0.0, 0.0, 0.0, 0.0, 0.0, 0.0, 0.0, 0.0, 0.0, 0.0, 0.0, 0.0, 0.0, 0.0, 0.0, 0.0, 0.0, 0.0, 0.0, 0.0, 0.0, 0.0, 0.0, 0.0, 0.0, 0.0, 0.0, 0.0, 0.0, 0.0, 0.0, 0.0, 0.0, 0.0]): _vg.add([_i], _w, 'REPLACE')
_m = ob_krop___arme___hoved_001.modifiers.new('Armature', 'ARMATURE')
_m = ob_krop___arme___hoved_001.modifiers.new('Armature.001', 'ARMATURE')
_m.object = ob_armature_001
ob_ben_001.parent = ob_armature_001
ob_ben_001.matrix_parent_inverse = Matrix(((4.243e-07, 5.62, -4.076e-15, -0.0547), (-6.071e-07, 1.308e-11, -5.62, 0.9298), (-5.62, 6.211e-07, 2.094e-08, -0.5899), (-0.0, -0.0, -0.0, 1.0)))
ob_ben_001.location = (0.0, 0.0, 0.1908)
ob_ben_001.scale = (0.2325, 0.2325, 0.2325)
ob_icosphere_001.parent = ob_krop___arme___hoved_001
ob_icosphere_001.matrix_parent_inverse = Matrix(((4.3, -0.0, 0.0, 2.503e-10), (-0.0, 4.3, -0.0, -1.602e-08), (0.0, 0.0, 4.3, -0.8206), (-0.0, 0.0, -0.0, 1.0)))
ob_icosphere_001.location = (-0.2351, -0.1109, 0.0748)
ob_icosphere_001.rotation_euler = (0.0, 0.0, 0.1047)
ob_icosphere_001.scale = (1.042, 1.042, 1.042)
ob_ben_003.parent = ob_armature_001
ob_ben_003.matrix_parent_inverse = Matrix(((4.243e-07, -5.62, 4.076e-15, 0.0547), (6.071e-07, 1.308e-11, -5.62, 0.9298), (5.62, 6.211e-07, 2.094e-08, -0.6009), (-0.0, 0.0, -0.0, 1.0)))
ob_ben_003.location = (0.0, 0.0, 0.1908)
ob_ben_003.scale = (0.2325, 0.2325, 0.2325)
ob_armature_001.location = (0.0009737, -0.04736, 0.3542)
ob_armature_001.scale = (0.1779, 0.1779, 0.1779)
ob_armature_001.show_in_front = True
ob_water_stav_001.parent = ob_armature_001
ob_water_stav_001.matrix_parent_inverse = Matrix(((8.546e-09, 2.24e-06, -5.62, 2.754), (5.62, -4.58e-15, 1.149e-08, -3.25), (1.308e-09, -5.62, -2.24e-06, 0.0547), (-0.0, 0.0, 0.0, 1.0)))
ob_water_stav_001.location = (0.4287, 0.04389, 0.2535)
ob_water_stav_001.rotation_euler = (-0.4273, 0.1577, -1.48)
ob_water_stav_001.scale = (1.0, 0.9999, 0.852)

# ---- collection membership
col_collection_001.objects.link(ob_krop___arme___hoved_001)
col_collection_001.objects.link(ob_ben_001)
col_collection_001.objects.link(ob_icosphere_001)
col_collection_001.objects.link(ob_ben_003)
col_collection_001.objects.link(ob_armature_001)
col_collection_001.objects.link(ob_water_stav_001)

# ---- scene / render settings (as saved in the file)
scene.frame_start = 0; scene.frame_end = 25; scene.frame_set(3)
scene.render.engine = 'BLENDER_EEVEE_NEXT'
scene.cycles.sampling_pattern = 'TABULATED_SOBOL'
scene.eevee.ray_tracing_options.trace_max_roughness = 0.0
bpy.context.view_layer.update()

# ---- added for rendering (the .blend has no active camera and no usable light): camera, sun
cam_auto = bpy.data.cameras.new('AutoCamera')
cam_auto.lens = 50.0
cam_auto.sensor_width = 36.0
cam_auto.clip_end = 1000.0
ob_auto_camera = bpy.data.objects.new('AutoCamera', cam_auto)
scene.collection.objects.link(ob_auto_camera)
ob_auto_camera.location = (1.23251, -1.61713, 1.37779)
ob_auto_camera.rotation_euler = (1.09748, -7.21219e-08, 0.694738)
scene.camera = ob_auto_camera
light_auto_sun = bpy.data.lights.new('AutoSun', 'SUN')
light_auto_sun.energy = 3.0
light_auto_sun.angle = 0.0523599
ob_auto_sun = bpy.data.objects.new('AutoSun', light_auto_sun)
scene.collection.objects.link(ob_auto_sun)
ob_auto_sun.rotation_euler = (0.872665, 0.174533, 0.523599)
bpy.context.view_layer.update()
